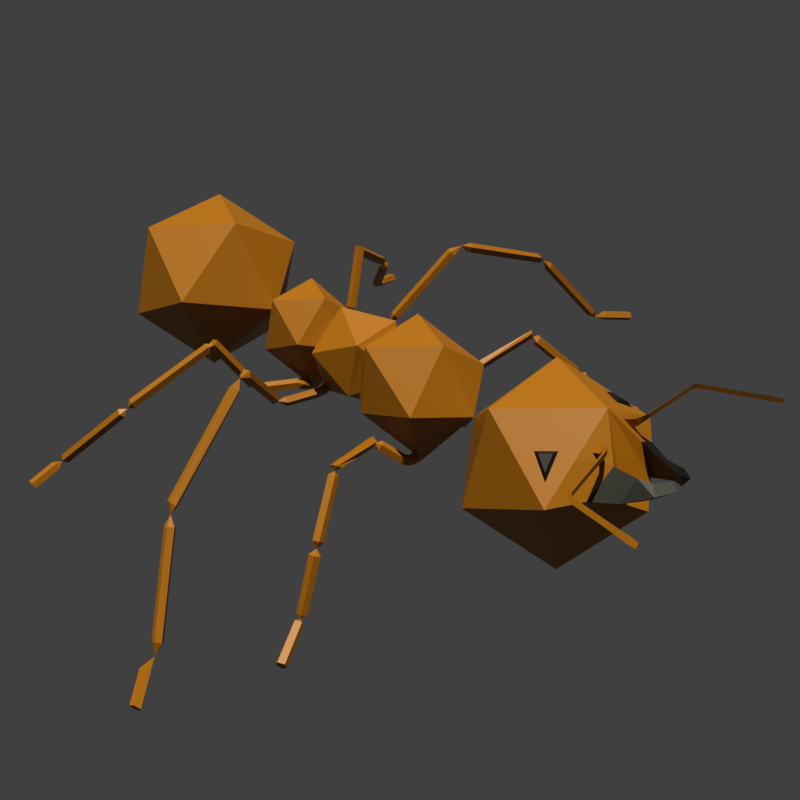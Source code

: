 # Source: antRend.blend  (saved by Blender 2.80.74; exported with 4.5.12 LTS)
import bpy
from mathutils import Matrix  # noqa: F401  (used for matrix-valued properties, if any)

bpy.ops.wm.read_factory_settings(use_empty=True)
scene = bpy.context.scene
scene.name = 'Scene'

# ---- materials (node trees are filled in below, after node groups)
mat_skin = bpy.data.materials.new('Skin')
mat_skin.use_transparent_shadow = False
mat_eye = bpy.data.materials.new('Eye')
mat_eye.use_transparent_shadow = False

# ---- material node trees
mat_skin.use_nodes = True; mat_skin.node_tree.nodes.clear()
_N = mat_skin.node_tree.nodes; _L = mat_skin.node_tree.links
n0 = _N.new('ShaderNodeOutputMaterial'); n0.name = 'Material Output'; n0.location = (300, 300)
n1 = _N.new('ShaderNodeBsdfPrincipled'); n1.name = 'Principled BSDF'; n1.location = (10, 300)
n1.distribution = 'GGX'
n1.subsurface_method = 'BURLEY'
n1.inputs[0].default_value = (0.3108, 0.1127, 0.0, 1.0)
n1.inputs[3].default_value = 1.45
n1.inputs[27].default_value = (0.0, 0.0, 0.0, 1.0)
n1.inputs[28].default_value = 1.0
_L.new(n1.outputs[0], n0.inputs[0])
n0.is_active_output = True
mat_eye.use_nodes = True; mat_eye.node_tree.nodes.clear()
_N = mat_eye.node_tree.nodes; _L = mat_eye.node_tree.links
n0 = _N.new('ShaderNodeOutputMaterial'); n0.name = 'Material Output'; n0.location = (300, 300)
n1 = _N.new('ShaderNodeBsdfPrincipled'); n1.name = 'Principled BSDF'; n1.location = (10, 300)
n1.distribution = 'GGX'
n1.subsurface_method = 'BURLEY'
n1.inputs[0].default_value = (0.0, 0.0, 0.0, 1.0)
n1.inputs[3].default_value = 1.45
n1.inputs[27].default_value = (0.0, 0.0, 0.0, 1.0)
n1.inputs[28].default_value = 1.0
_L.new(n1.outputs[0], n0.inputs[0])
n0.is_active_output = True

# ---- world
world_world = bpy.data.worlds.new('World'); scene.world = world_world
world_world.color = (0.05088, 0.05088, 0.05088)
world_world.use_sun_shadow = False
world_world.sun_shadow_jitter_overblur = 0.0

# ---- cameras
cam_camera = bpy.data.cameras.new('Camera')

# ---- lights
light_point_001 = bpy.data.lights.new('Point.001', 'SUN')
light_point_001.color = (1.0, 0.9513, 0.7428)
light_point_001.transmission_factor = 0.0
light_point_001.energy = 5.03
light_point_001.shadow_soft_size = 0.25

# ---- meshes
me_icosphere_001 = bpy.data.meshes.new('Icosphere.001')
me_icosphere_001.from_pydata([(-7.89, 1.894, 1.279), (-6.779, -0.5965, 4.8), (-6.549, -1.797, -0.5669), (-7.095, -1.162, 4.437), (-6.515, -1.046, 4.886), (-6.583, -2.68, 3.594), (-5.574, 1.342, 5.512), (-5.125, -2.103, 5.317), (-7.251, -1.311, 4.14), (-6.721, -0.3605, 4.749), (-6.276, -1.116, 4.893), (-7.89, -1.797, 3.56), (-5.974, -3.711, 3.717), (-5.375, -2.395, 4.895), (-5.314, -3.488, 3.127), (-5.124, -3.76, 4.403), (-5.137, -4.202, 3.57), (-5.397, -4.679, 4.228), (-4.953, -4.332, 4.366), (-4.976, -4.612, 3.86), (-4.823, -5.229, 4.478), (-4.598, -4.86, 4.584), (-4.539, -5.067, 4.196), (-5.6, -2.103, 4.972), (-6.135, -1.797, 4.836), (-5.302, -2.874, 4.553), (-5.34, -2.417, 5.351), (-5.466, -2.601, 5.095), (-5.633, -2.418, 5.117), (-5.536, -2.64, 5.49), (-5.612, -2.697, 5.232), (-5.678, -2.509, 5.257), (-5.707, -2.754, 5.569), (-5.776, -2.781, 5.318), (-5.791, -2.593, 5.346), (-8.347, -3.067, 5.541), (-8.373, -3.088, 5.337), (-8.388, -2.939, 5.356), (-8.435, -3.125, 5.551), (-8.446, -3.157, 5.346), (-8.535, -3.036, 5.366), (-8.507, -3.195, 5.56), (-8.506, -3.228, 5.355), (-8.632, -3.146, 5.375), (-8.543, -3.291, 5.575), (-8.532, -3.323, 5.37), (-8.678, -3.284, 5.39), (-8.846, -4.502, 5.743), (-8.835, -4.533, 5.544), (-8.977, -4.495, 5.563), (-8.968, -4.991, 5.812), (-8.957, -5.022, 5.613), (-9.098, -4.984, 5.632), (-9.17, -5.83, 5.954), (-9.157, -5.866, 5.72), (-9.324, -5.822, 5.742), (-9.273, -6.208, 5.979), (-9.262, -6.238, 5.789), (-9.397, -6.202, 5.808), (-4.379, 4.176, 2.42), (-4.379, 1.894, -1.272), (-0.8685, 1.894, 1.279), (-1.979, -0.5965, 4.8), (-2.21, -1.797, -0.5669), (-1.664, -1.162, 4.437), (-2.244, -1.046, 4.886), (-4.379, -4.079, 2.42), (-2.175, -2.68, 3.594), (-3.184, 1.342, 5.512), (-3.634, -2.103, 5.317), (-1.508, -1.311, 4.14), (-2.038, -0.3605, 4.749), (-2.482, -1.116, 4.893), (-0.8686, -1.797, 3.56), (-2.785, -3.711, 3.717), (-3.384, -2.395, 4.895), (-3.444, -3.488, 3.127), (-3.635, -3.76, 4.403), (-3.622, -4.202, 3.57), (-3.362, -4.679, 4.228), (-3.805, -4.332, 4.366), (-3.783, -4.612, 3.86), (-3.936, -5.229, 4.478), (-4.161, -4.86, 4.584), (-4.22, -5.067, 4.196), (-3.159, -2.103, 4.972), (-2.624, -1.797, 4.836), (-3.456, -2.874, 4.553), (-4.379, -0.6914, 5.9), (-3.418, -2.417, 5.351), (-3.293, -2.601, 5.095), (-3.126, -2.418, 5.117), (-3.222, -2.64, 5.49), (-3.147, -2.697, 5.232), (-3.08, -2.509, 5.257), (-3.052, -2.754, 5.569), (-2.983, -2.781, 5.318), (-2.968, -2.593, 5.346), (-0.4114, -3.067, 5.541), (-0.3856, -3.088, 5.337), (-0.3704, -2.939, 5.356), (-0.3239, -3.125, 5.551), (-0.3125, -3.157, 5.346), (-0.2239, -3.036, 5.366), (-0.2521, -3.195, 5.56), (-0.2526, -3.228, 5.355), (-0.127, -3.146, 5.375), (-0.2152, -3.291, 5.575), (-0.2262, -3.323, 5.37), (-0.08109, -3.284, 5.39), (0.08737, -4.502, 5.743), (0.07673, -4.533, 5.544), (0.218, -4.495, 5.563), (0.2091, -4.991, 5.812), (0.1985, -5.022, 5.613), (0.3397, -4.984, 5.632), (0.4111, -5.83, 5.954), (0.3986, -5.866, 5.72), (0.5651, -5.822, 5.742), (0.5139, -6.208, 5.979), (0.5038, -6.238, 5.789), (0.6385, -6.202, 5.808), (-2.067, 8.332, 1.788), (-2.752, 8.656, 4.659), (-2.009, 5.562, 3.094), (-3.373, 9.309, 3.804), (-2.956, 9.248, 1.924), (-2.9, 6.18, 0.2707), (-2.832, 5.982, 0.4982), (-2.809, 5.699, 0.3746), (-2.864, 5.723, 0.07082), (-2.92, 6.02, 0.006616), (-2.593, 6.17, 0.3325), (-2.611, 5.96, 0.5213), (-2.523, 5.721, 0.3953), (-2.451, 5.785, 0.1285), (-2.494, 6.062, 0.08971), (-2.375, 6.224, 0.3406), (-2.443, 6.066, 0.5663), (-2.292, 5.827, 0.5553), (-2.13, 5.836, 0.3229), (-2.181, 6.081, 0.1901), (-2.254, 6.282, 0.4559), (-2.302, 6.115, 0.6799), (-2.086, 5.933, 0.7022), (-1.904, 5.987, 0.4919), (-2.007, 6.203, 0.3396), (-1.68, 7.044, 1.142), (-1.734, 6.876, 1.366), (-1.519, 6.692, 1.389), (-1.337, 6.746, 1.179), (-1.435, 6.962, 1.028), (-1.4, 6.995, 1.359), (1.513, 5.541, 2.67), (3.853, 2.482, -1.626), (5.745, 1.927, -2.151), (5.671, 2.206, -2.508), (-1.136, 7.191, 1.566), (-1.31, 7.061, 1.748), (-1.328, 6.788, 1.673), (-1.165, 6.749, 1.444), (-1.046, 6.998, 1.378), (1.5, 5.849, 2.702), (1.594, 5.708, 2.93), (1.314, 5.485, 2.975), (1.361, 5.475, 2.727), (1.287, 5.713, 2.636), (3.492, 2.674, -1.652), (1.426, 5.277, 2.541), (1.653, 5.272, 2.71), (1.815, 5.496, 2.647), (1.687, 5.64, 2.439), (1.447, 5.505, 2.373), (2.69, 3.875, 0.795), (2.917, 3.87, 0.964), (3.079, 4.094, 0.9008), (2.951, 4.238, 0.6927), (2.711, 4.103, 0.6273), (3.015, 3.9, 0.6256), (3.739, 2.744, -1.585), (3.859, 2.525, -1.443), (3.656, 2.341, -1.388), (3.424, 2.437, -1.512), (2.951, 3.687, 0.5012), (3.189, 3.587, 0.6184), (3.399, 3.767, 0.5557), (3.291, 3.977, 0.3997), (3.014, 3.928, 0.3661), (5.777, 2.361, -2.295), (5.823, 2.188, -2.075), (4.135, 2.514, -1.473), (4.09, 2.687, -1.693), (3.984, 2.532, -1.905), (4.058, 2.252, -1.549), (3.964, 2.263, -1.816), (5.651, 1.937, -2.419), (-6.713, 8.297, 1.799), (-4.384, 8.593, -0.0486), (-6.007, 8.656, 4.659), (-4.379, 5.887, 5.188), (-6.762, 5.549, 3.075), (-4.379, 4.176, 2.42), (-5.385, 9.309, 3.804), (-5.854, 9.212, 1.921), (-4.38, 9.328, 0.6514), (-5.858, 6.175, 0.3055), (-5.937, 5.957, 0.5118), (-5.953, 5.686, 0.3638), (-5.884, 5.735, 0.06598), (-5.826, 6.037, 0.02996), (-6.168, 6.16, 0.3517), (-6.158, 5.934, 0.5226), (-6.239, 5.707, 0.3729), (-6.299, 5.793, 0.1094), (-6.255, 6.073, 0.09634), (-6.386, 6.213, 0.3542), (-6.328, 6.037, 0.5687), (-6.478, 5.799, 0.5304), (-6.629, 5.828, 0.2922), (-6.572, 6.084, 0.1833), (-6.513, 6.261, 0.4681), (-6.474, 6.075, 0.6793), (-6.691, 5.892, 0.6759), (-6.863, 5.965, 0.4627), (-6.753, 6.192, 0.3343), (-7.118, 6.962, 1.189), (-7.076, 6.775, 1.4), (-7.292, 6.591, 1.397), (-7.465, 6.663, 1.185), (-7.359, 6.892, 1.057), (-7.386, 6.896, 1.394), (-10.61, 6.011, 2.557), (-14.25, 4.461, -1.62), (-16.02, 3.475, -1.823), (-16.04, 3.69, -2.228), (-7.601, 7.119, 1.626), (-7.465, 6.931, 1.789), (-7.51, 6.673, 1.679), (-7.673, 6.703, 1.449), (-7.729, 6.979, 1.416), (-10.52, 6.3, 2.611), (-10.65, 6.164, 2.822), (-10.54, 5.902, 2.837), (-10.35, 5.877, 2.636), (-10.33, 6.123, 2.496), (-13.99, 4.784, -1.678), (-10.61, 5.753, 2.391), (-10.81, 5.778, 2.593), (-10.92, 6.04, 2.577), (-10.79, 6.176, 2.366), (-10.6, 5.999, 2.251), (-12.4, 4.918, 0.7417), (-12.6, 4.943, 0.9432), (-12.7, 5.205, 0.9279), (-12.57, 5.341, 0.7168), (-12.38, 5.164, 0.6017), (-12.68, 5.026, 0.5905), (-14.19, 4.744, -1.564), (-14.21, 4.463, -1.468), (-13.98, 4.35, -1.589), (-13.84, 4.559, -1.71), (-12.65, 4.924, 0.3551), (-12.79, 4.707, 0.4724), (-13.03, 4.808, 0.5905), (-13.04, 5.088, 0.5462), (-12.8, 5.16, 0.4008), (-16.15, 3.861, -2.036), (-16.15, 3.728, -1.785), (-14.52, 4.464, -1.441), (-14.52, 4.597, -1.692), (-14.41, 4.426, -1.884), (-14.4, 4.211, -1.479), (-14.33, 4.187, -1.753), (-15.96, 3.451, -2.097), (-2.621, 9.569, 1.804), (-3.159, 9.542, 4.099), (-2.541, 11.66, 3.046), (-3.307, 12.15, 2.662), (-3.639, 12.2, 0.8191), (-3.228, 11.4, 0.8562), (-3.252, 11.45, 0.5426), (-3.289, 11.74, 0.4672), (-3.246, 11.86, 0.7217), (-3.198, 11.69, 0.9225), (-2.972, 11.64, 1.075), (-2.988, 11.37, 1.008), (-2.935, 11.36, 0.7434), (-2.885, 11.61, 0.6462), (-2.908, 11.78, 0.8511), (-1.371, 11.9, 1.768), (-1.298, 11.65, 1.677), (-1.196, 11.67, 1.419), (-1.205, 11.94, 1.351), (-1.314, 12.08, 1.566), (-0.9041, 11.95, 1.78), (2.505, 10.56, 4.92), (7.504, 9.644, 2.616), (7.403, 9.842, 2.448), (7.282, 9.718, 2.23), (-0.8181, 11.77, 2.194), (-0.6913, 11.61, 2.005), (-0.4983, 11.77, 1.877), (-0.5058, 12.02, 1.987), (-0.7035, 12.03, 2.183), (1.834, 10.68, 4.836), (1.955, 10.53, 4.637), (2.152, 10.69, 4.516), (2.152, 10.93, 4.64), (1.956, 10.93, 4.838), (7.308, 9.443, 2.263), (3.002, 10.68, 4.679), (3.035, 10.48, 4.865), (2.865, 10.58, 4.46), (2.812, 10.31, 4.51), (2.917, 10.25, 4.761), (12.18, 6.518, -2.165), (12.27, 6.671, -1.949), (12.37, 6.913, -2.049), (12.34, 6.91, -2.326), (12.22, 6.666, -2.397), (7.445, 9.397, 2.501), (7.738, 9.489, 2.175), (8.204, 9.402, 1.918), (8.035, 9.543, 1.747), (7.826, 9.374, 1.674), (7.866, 9.128, 1.799), (8.099, 9.146, 1.95), (10.18, 7.743, -1.508), (10.12, 7.994, -1.611), (10.32, 8.172, -1.537), (10.51, 8.03, -1.388), (10.43, 7.766, -1.37), (10.6, 7.813, -1.908), (11.11, 7.497, -2.184), (11.23, 7.741, -2.113), (11.26, 7.744, -1.836), (11.16, 7.502, -1.736), (11.07, 7.349, -1.952), (-2.745, 11.63, 1.195), (-2.753, 11.78, 0.963), (-2.654, 11.63, 0.7611), (-2.585, 11.38, 0.868), (-2.641, 11.39, 1.136), (-4.363, 9.639, 0.1941), (-6.224, 9.522, 1.775), (-5.6, 9.542, 4.099), (-6.28, 11.6, 3.068), (-4.379, 11.62, 4.496), (-4.379, 12.11, 3.703), (-5.505, 12.12, 2.75), (-5.102, 12.17, 1.03), (-5.588, 11.34, 0.87), (-5.453, 11.46, 0.6032), (-5.354, 11.73, 0.5889), (-5.475, 11.82, 0.8553), (-5.61, 11.62, 0.9941), (-5.88, 11.57, 1.049), (-5.869, 11.33, 0.9264), (-5.829, 11.38, 0.6636), (-5.814, 11.66, 0.6241), (-5.846, 11.78, 0.8626), (-7.583, 11.99, 1.251), (-7.646, 11.78, 1.081), (-7.65, 11.87, 0.8201), (-7.588, 12.14, 0.8291), (-7.547, 12.21, 1.096), (-7.985, 12.13, 1.162), (-10.87, 10.82, 4.743), (-15.73, 9.643, 2.257), (-15.67, 9.887, 2.138), (-15.54, 9.834, 1.899), (-8.007, 11.96, 1.59), (-8.167, 11.8, 1.426), (-8.374, 11.96, 1.328), (-8.342, 12.22, 1.432), (-8.115, 12.22, 1.593), (-10.22, 10.97, 4.645), (-10.37, 10.82, 4.471), (-10.58, 10.98, 4.381), (-10.56, 11.23, 4.5), (-10.33, 11.22, 4.663), (-15.52, 9.557, 1.87), (-11.39, 10.91, 4.526), (-11.39, 10.66, 4.662), (-11.25, 10.88, 4.29), (-11.15, 10.61, 4.281), (-11.24, 10.48, 4.511), (-20.6, 6.172, -2.299), (-20.72, 6.347, -2.114), (-20.78, 6.585, -2.245), (-20.7, 6.558, -2.512), (-20.59, 6.303, -2.545), (-15.64, 9.439, 2.092), (-15.87, 9.508, 1.804), (-16.3, 9.231, 1.641), (-16.28, 9.469, 1.497), (-16.06, 9.452, 1.328), (-15.94, 9.204, 1.367), (-16.09, 9.067, 1.56), (-18.42, 7.468, -1.644), (-18.51, 7.729, -1.665), (-18.73, 7.756, -1.494), (-18.77, 7.511, -1.367), (-18.58, 7.333, -1.459), (-18.94, 7.403, -1.923), (-19.48, 7.086, -2.203), (-19.59, 7.341, -2.169), (-19.66, 7.368, -1.903), (-19.6, 7.13, -1.771), (-19.49, 6.956, -1.957), (-6.133, 11.59, 1.088), (-6.028, 11.78, 0.9168), (-6.067, 11.69, 0.6619), (-6.195, 11.45, 0.6754), (-6.236, 11.38, 0.9386), (-2.617, 14.69, 1.706), (-3.159, 14.68, 4.099), (-2.684, 12.62, 2.865), (-2.896, 12.83, 0.5846), (-3.099, 12.84, 0.7685), (-3.256, 12.61, 0.7372), (-3.149, 12.46, 0.5609), (-2.928, 12.59, 0.4426), (-2.786, 12.77, 0.6983), (-3.016, 12.8, 0.8535), (-3.112, 12.54, 0.9156), (-2.942, 12.36, 0.7987), (-2.741, 12.49, 0.6644), (-2.714, 12.72, 0.7698), (-2.927, 12.81, 0.9258), (-2.973, 12.62, 1.124), (-2.787, 12.42, 1.091), (-2.627, 12.48, 0.8718), (-2.578, 12.76, 0.8813), (-2.77, 12.91, 1.014), (-2.793, 12.81, 1.274), (-2.616, 12.6, 1.302), (-2.483, 12.57, 1.059), (-1.579, 13.64, 1.305), (-1.771, 13.8, 1.438), (-1.794, 13.7, 1.698), (-1.617, 13.49, 1.726), (-1.484, 13.45, 1.483), (-1.513, 13.88, 1.721), (0.1593, 14.51, 4.307), (-0.05628, 14.62, 4.416), (-0.05892, 14.89, 4.341), (0.06685, 14.94, 4.237), (-1.286, 14.23, 1.789), (-1.513, 14.17, 1.94), (-1.498, 13.91, 2.021), (-1.262, 13.8, 1.921), (-1.131, 14.0, 1.777), (0.1065, 14.7, 4.182), (0.1709, 14.8, 4.084), (0.2192, 14.78, 3.741), (0.3939, 14.79, 3.958), (0.3781, 15.04, 4.076), (0.1936, 15.19, 3.933), (0.09539, 15.03, 3.725), (3.239, 16.13, 1.283), (3.414, 16.14, 1.5), (3.398, 16.39, 1.618), (3.213, 16.54, 1.475), (3.115, 16.38, 1.267), (3.452, 16.38, 1.191), (3.419, 16.37, 0.8056), (3.658, 16.23, 0.8481), (3.802, 16.37, 1.043), (3.653, 16.59, 1.121), (3.416, 16.59, 0.9743), (5.181, 18.56, -2.042), (5.42, 18.42, -2.0), (5.564, 18.56, -1.805), (5.414, 18.78, -1.727), (5.177, 18.78, -1.874), (5.538, 18.7, -1.988), (5.756, 18.7, -2.295), (5.856, 18.52, -2.105), (5.905, 18.67, -1.871), (5.834, 18.93, -1.916), (5.742, 18.95, -2.179), (6.963, 18.95, -2.699), (7.063, 18.77, -2.509), (7.112, 18.92, -2.275), (7.041, 19.18, -2.32), (6.949, 19.2, -2.582), (-4.379, 15.96, 2.42), (-6.228, 14.69, 1.75), (-4.382, 14.67, 0.1351), (-5.6, 14.68, 4.099), (-4.379, 12.6, 4.496), (-6.152, 12.62, 2.961), (-5.841, 12.83, 0.4764), (-5.737, 12.85, 0.717), (-5.565, 12.63, 0.7382), (-5.574, 12.48, 0.551), (-5.134, 12.6, 0.03658), (-5.998, 12.75, 0.5306), (-5.844, 12.79, 0.7595), (-5.756, 12.54, 0.847), (-5.856, 12.35, 0.6722), (-6.005, 12.48, 0.4767), (-6.088, 12.7, 0.5697), (-5.953, 12.8, 0.7948), (-5.967, 12.6, 0.992), (-6.11, 12.39, 0.8888), (-6.185, 12.45, 0.6278), (-6.257, 12.72, 0.6246), (-6.139, 12.88, 0.8213), (-6.204, 12.77, 1.069), (-6.361, 12.55, 1.026), (-6.394, 12.51, 0.7513), (-7.41, 13.52, 0.6735), (-7.293, 13.67, 0.8702), (-7.357, 13.56, 1.118), (-7.514, 13.34, 1.075), (-7.547, 13.31, 0.8002), (-7.648, 13.73, 1.037), (-9.161, 14.48, 3.671), (-8.921, 14.59, 3.745), (-8.918, 14.85, 3.648), (-9.157, 14.9, 3.512), (-7.912, 14.08, 1.062), (-7.681, 14.04, 1.202), (-7.684, 13.79, 1.304), (-7.918, 13.66, 1.225), (-8.059, 13.84, 1.074), (-9.307, 14.66, 3.527), (-9.125, 14.73, 3.547), (-9.256, 14.67, 3.259), (-9.346, 14.75, 3.494), (-9.251, 15.01, 3.533), (-9.104, 15.08, 3.322), (-9.107, 14.87, 3.152), (-12.46, 16.19, 1.3), (-12.56, 16.28, 1.543), (-12.47, 16.53, 1.589), (-12.3, 16.61, 1.375), (-12.3, 16.39, 1.197), (-12.68, 16.48, 1.228), (-12.93, 16.38, 0.9525), (-13.1, 16.48, 1.152), (-12.98, 16.71, 1.261), (-12.74, 16.75, 1.129), (-12.71, 16.55, 0.9382), (-14.82, 18.66, -1.746), (-14.99, 18.76, -1.546), (-14.87, 18.98, -1.437), (-14.63, 19.03, -1.569), (-14.6, 18.83, -1.76), (-14.94, 18.98, -1.769), (-15.26, 18.73, -1.863), (-15.32, 18.87, -1.626), (-15.29, 19.14, -1.668), (-15.2, 19.17, -1.931), (-15.19, 18.92, -2.051), (-16.5, 18.85, -2.247), (-16.56, 18.98, -2.01), (-16.52, 19.26, -2.052), (-16.43, 19.29, -2.315), (-16.42, 19.04, -2.436), (-7.89, 21.91, 1.279), (-6.549, 21.91, 5.406), (-6.549, 18.22, -0.5669), (-7.89, 18.22, 3.56), (-4.379, 24.19, 2.42), (-4.379, 21.91, -1.272), (-0.8685, 21.91, 1.279), (-2.21, 21.91, 5.406), (-2.21, 18.22, -0.5669), (-0.8686, 18.22, 3.56), (-4.379, 18.22, 6.111), (-4.379, 15.94, 2.42), (-6.549, 1.894, 5.406), (-4.379, -1.797, 6.111), (-2.21, 1.894, 5.406)], [], [(59, 60, 0), (59, 0, 574), (0, 60, 2), (574, 0, 11), (0, 2, 11), (1, 3, 4), (11, 2, 66), (5, 14, 16, 12), (63, 66, 2), (88, 68, 6), (8, 9, 574, 11), (9, 10, 575, 574), (10, 8, 11, 24, 575), (3, 1, 9, 8), (1, 4, 10, 9), (4, 3, 8, 10), (23, 13, 27, 28), (14, 5, 11, 66), (12, 16, 19, 17), (25, 5, 12, 15), (14, 25, 15, 16), (17, 19, 22, 20), (15, 12, 17, 18), (16, 15, 18, 19), (21, 20, 22), (18, 17, 20, 21), (19, 18, 21, 22), (25, 24, 5), (5, 24, 11), (23, 7, 575, 24), (7, 13, 25, 575), (13, 23, 24, 25), (28, 27, 30, 31), (13, 7, 26, 27), (7, 23, 28, 26), (31, 30, 33, 34), (27, 26, 29, 30), (26, 28, 31, 29), (34, 33, 36, 37), (30, 29, 32, 33), (29, 31, 34, 32), (37, 36, 39, 40), (33, 32, 35, 36), (32, 34, 37, 35), (40, 39, 42, 43), (36, 35, 38, 39), (35, 37, 40, 38), (43, 42, 45, 46), (39, 38, 41, 42), (38, 40, 43, 41), (46, 45, 48, 49), (42, 41, 44, 45), (41, 43, 46, 44), (49, 48, 51, 52), (45, 44, 47, 48), (44, 46, 49, 47), (52, 51, 54, 55), (48, 47, 50, 51), (47, 49, 52, 50), (55, 54, 57, 58), (51, 50, 53, 54), (50, 52, 55, 53), (56, 58, 57), (54, 53, 56, 57), (53, 55, 58, 56), (59, 61, 60), (59, 576, 61), (61, 63, 60), (576, 73, 61), (61, 73, 63), (62, 65, 64), (73, 66, 63), (67, 74, 78, 76), (70, 73, 576, 71), (71, 576, 575, 72), (72, 575, 86, 73, 70), (64, 70, 71, 62), (62, 71, 72, 65), (65, 72, 70, 64), (85, 91, 90, 75), (76, 66, 73, 67), (74, 79, 81, 78), (87, 77, 74, 67), (76, 78, 77, 87), (79, 82, 84, 81), (77, 80, 79, 74), (78, 81, 80, 77), (83, 84, 82), (80, 83, 82, 79), (81, 84, 83, 80), (87, 67, 86), (67, 73, 86), (85, 86, 575, 69), (69, 575, 87, 75), (75, 87, 86, 85), (91, 94, 93, 90), (75, 90, 89, 69), (69, 89, 91, 85), (94, 97, 96, 93), (90, 93, 92, 89), (89, 92, 94, 91), (97, 100, 99, 96), (93, 96, 95, 92), (92, 95, 97, 94), (100, 103, 102, 99), (96, 99, 98, 95), (95, 98, 100, 97), (103, 106, 105, 102), (99, 102, 101, 98), (98, 101, 103, 100), (106, 109, 108, 105), (102, 105, 104, 101), (101, 104, 106, 103), (109, 112, 111, 108), (105, 108, 107, 104), (104, 107, 109, 106), (112, 115, 114, 111), (108, 111, 110, 107), (107, 110, 112, 109), (115, 118, 117, 114), (111, 114, 113, 110), (110, 113, 115, 112), (118, 121, 120, 117), (114, 117, 116, 113), (113, 116, 118, 115), (119, 120, 121), (117, 120, 119, 116), (116, 119, 121, 118), (122, 126, 125, 123), (204, 126, 122, 197), (122, 123, 124), (122, 124, 129, 128), (130, 129, 124, 201), (123, 199, 124), (198, 199, 123), (124, 199, 201), (275, 345, 202, 125), (347, 345, 275), (197, 122, 128, 127), (129, 130, 135, 134), (209, 131, 130, 201, 208), (135, 136, 141, 140), (127, 128, 133, 132), (130, 131, 136, 135), (128, 129, 134, 133), (131, 127, 132, 136), (139, 140, 145, 144), (133, 134, 139, 138), (136, 132, 137, 141), (134, 135, 140, 139), (132, 133, 138, 137), (145, 146, 151, 150), (137, 138, 143, 142), (140, 141, 146, 145), (138, 139, 144, 143), (141, 137, 142, 146), (151, 147, 152), (143, 144, 149, 148), (146, 142, 147, 151), (144, 145, 150, 149), (142, 143, 148, 147), (152, 158, 157), (149, 150, 152), (147, 148, 152), (150, 151, 152), (148, 149, 152), (152, 161, 160), (152, 159, 158), (152, 157, 161), (152, 160, 159), (160, 165, 164, 159), (164, 165, 153), (158, 163, 162, 157), (161, 166, 165, 160), (159, 164, 163, 158), (157, 162, 166, 161), (153, 171, 172), (162, 163, 153), (165, 166, 153), (163, 164, 153), (166, 162, 153), (169, 168, 173, 174), (153, 169, 170), (153, 168, 169), (153, 172, 168), (153, 170, 171), (173, 177, 178), (172, 171, 176, 177), (168, 172, 177, 173), (170, 169, 174, 175), (171, 170, 175, 176), (178, 185, 186), (175, 174, 178), (176, 175, 178), (174, 173, 178), (177, 176, 178), (187, 186, 179, 167), (178, 183, 184), (178, 186, 187), (178, 187, 183), (178, 184, 185), (180, 181, 154), (183, 187, 167, 182), (185, 184, 181, 180), (186, 185, 180, 179), (184, 183, 182, 181), (154, 190, 191), (179, 180, 154), (167, 179, 154), (181, 182, 154), (182, 167, 154), (192, 191, 188, 156), (154, 191, 192), (154, 194, 193), (154, 192, 194), (154, 193, 190), (188, 189, 155, 195, 156), (194, 192, 156, 195), (190, 193, 155, 189), (191, 190, 189, 188), (193, 194, 195, 155), (196, 198, 202, 203), (204, 197, 196, 203), (196, 200, 198), (196, 206, 207, 200), (208, 201, 200, 207), (198, 200, 199), (200, 201, 199), (197, 205, 206, 196), (207, 212, 213, 208), (213, 218, 219, 214), (205, 210, 211, 206), (208, 213, 214, 209), (206, 211, 212, 207), (209, 214, 210, 205), (217, 222, 223, 218), (211, 216, 217, 212), (214, 219, 215, 210), (212, 217, 218, 213), (210, 215, 216, 211), (223, 228, 229, 224), (215, 220, 221, 216), (218, 223, 224, 219), (216, 221, 222, 217), (219, 224, 220, 215), (229, 230, 225), (221, 226, 227, 222), (224, 229, 225, 220), (222, 227, 228, 223), (220, 225, 226, 221), (230, 235, 236), (227, 230, 228), (225, 230, 226), (228, 230, 229), (226, 230, 227), (230, 238, 239), (230, 236, 237), (230, 239, 235), (230, 237, 238), (238, 237, 242, 243), (242, 231, 243), (236, 235, 240, 241), (239, 238, 243, 244), (237, 236, 241, 242), (235, 239, 244, 240), (231, 250, 249), (240, 231, 241), (243, 231, 244), (241, 231, 242), (244, 231, 240), (247, 252, 251, 246), (231, 248, 247), (231, 247, 246), (231, 246, 250), (231, 249, 248), (251, 256, 255), (250, 255, 254, 249), (246, 251, 255, 250), (248, 253, 252, 247), (249, 254, 253, 248), (256, 264, 263), (253, 256, 252), (254, 256, 253), (252, 256, 251), (255, 256, 254), (265, 245, 257, 264), (256, 262, 261), (256, 265, 264), (256, 261, 265), (256, 263, 262), (258, 232, 259), (261, 260, 245, 265), (263, 258, 259, 262), (264, 257, 258, 263), (262, 259, 260, 261), (232, 269, 268), (257, 232, 258), (245, 232, 257), (259, 232, 260), (260, 232, 245), (270, 234, 266, 269), (232, 270, 269), (232, 271, 272), (232, 272, 270), (232, 268, 271), (266, 234, 273, 233, 267), (272, 273, 234, 270), (268, 267, 233, 271), (269, 266, 267, 268), (271, 233, 273, 272), (204, 343, 274, 126), (126, 274, 275, 125), (278, 350, 497, 422), (275, 274, 276), (275, 276, 347), (276, 283, 282, 278, 277), (274, 343, 280, 279), (347, 276, 277, 348), (490, 491, 416), (282, 283, 284, 288), (274, 279, 283, 276), (339, 338, 289, 293), (280, 281, 287, 286), (283, 279, 285, 284), (281, 282, 288, 287), (279, 280, 286, 285), (292, 293, 294), (341, 340, 292, 291), (338, 342, 290, 289), (340, 339, 293, 292), (342, 341, 291, 290), (294, 299, 303), (290, 291, 294), (293, 289, 294), (291, 292, 294), (289, 290, 294), (294, 302, 301), (294, 300, 299), (294, 303, 302), (294, 301, 300), (306, 307, 295), (295, 314, 311), (304, 305, 295), (307, 308, 295), (305, 306, 295), (308, 304, 295), (333, 334, 318, 319), (295, 311, 310), (295, 312, 313), (295, 313, 314), (295, 310, 312), (313, 309, 320, 314), (320, 296, 311, 314), (336, 337, 315, 316), (312, 298, 309, 313), (311, 296, 297, 310), (309, 298, 321), (310, 297, 298, 312), (337, 333, 319, 315), (334, 335, 317, 318), (335, 336, 316, 317), (321, 324, 325), (296, 320, 321), (298, 297, 321), (320, 309, 321), (297, 296, 321), (321, 325, 326), (321, 323, 324), (321, 326, 322), (321, 322, 323), (325, 327, 331, 326), (329, 328, 324, 323), (331, 327, 332), (323, 322, 330, 329), (331, 330, 322, 326), (328, 327, 325, 324), (332, 336, 335), (328, 329, 332), (329, 330, 332), (327, 328, 332), (330, 331, 332), (302, 307, 306, 301), (332, 334, 333), (332, 337, 336), (332, 333, 337), (332, 335, 334), (299, 304, 308, 303), (300, 305, 304, 299), (303, 308, 307, 302), (301, 306, 305, 300), (319, 318, 317, 316, 315), (285, 286, 341, 342), (287, 288, 339, 340), (284, 285, 342, 338), (286, 287, 340, 341), (288, 284, 338, 339), (203, 344, 343, 204), (202, 345, 344, 203), (345, 346, 344), (345, 347, 346), (346, 349, 350, 354, 355), (344, 351, 352, 343), (347, 348, 349, 346), (354, 360, 356, 355), (344, 346, 355, 351), (411, 365, 361, 410), (352, 358, 359, 353), (355, 356, 357, 351), (353, 359, 360, 354), (351, 357, 358, 352), (364, 366, 365), (413, 363, 364, 412), (410, 361, 362, 414), (412, 364, 365, 411), (414, 362, 363, 413), (366, 375, 371), (362, 366, 363), (365, 366, 361), (363, 366, 364), (361, 366, 362), (366, 373, 374), (366, 371, 372), (366, 374, 375), (366, 372, 373), (378, 367, 379), (367, 383, 386), (376, 367, 377), (379, 367, 380), (377, 367, 378), (380, 367, 376), (405, 391, 390, 406), (367, 382, 383), (367, 385, 384), (367, 386, 385), (367, 384, 382), (385, 386, 392, 381), (392, 386, 383, 368), (408, 388, 387, 409), (384, 385, 381, 370), (383, 382, 369, 368), (381, 393, 370), (382, 384, 370, 369), (409, 387, 391, 405), (406, 390, 389, 407), (407, 389, 388, 408), (393, 397, 396), (368, 393, 392), (370, 393, 369), (392, 393, 381), (369, 393, 368), (393, 398, 397), (393, 396, 395), (393, 394, 398), (393, 395, 394), (397, 398, 403, 399), (401, 395, 396, 400), (403, 404, 399), (395, 401, 402, 394), (403, 398, 394, 402), (400, 396, 397, 399), (404, 407, 408), (400, 404, 401), (401, 404, 402), (399, 404, 400), (402, 404, 403), (374, 373, 378, 379), (404, 405, 406), (404, 408, 409), (404, 409, 405), (404, 406, 407), (371, 375, 380, 376), (372, 371, 376, 377), (375, 374, 379, 380), (373, 372, 377, 378), (391, 387, 388, 389, 390), (357, 414, 413, 358), (359, 412, 411, 360), (356, 410, 414, 357), (358, 413, 412, 359), (360, 411, 410, 356), (487, 415, 489), (415, 487, 416), (415, 416, 417), (415, 417, 420, 419), (570, 564, 567), (416, 491, 417), (198, 123, 125, 202), (489, 415, 419, 418), (421, 422, 427, 426), (354, 350, 278, 282, 281, 353), (425, 426, 431, 430), (419, 420, 425, 424), (422, 418, 423, 427), (420, 421, 426, 425), (418, 419, 424, 423), (431, 432, 437, 436), (423, 424, 429, 428), (426, 427, 432, 431), (424, 425, 430, 429), (427, 423, 428, 432), (435, 436, 441, 440), (429, 430, 435, 434), (432, 428, 433, 437), (430, 431, 436, 435), (428, 429, 434, 433), (441, 442, 443), (433, 434, 439, 438), (436, 437, 442, 441), (434, 435, 440, 439), (437, 433, 438, 442), (443, 451, 450), (439, 440, 443), (442, 438, 443), (440, 441, 443), (438, 439, 443), (451, 452, 453, 444), (443, 449, 448), (443, 452, 451), (443, 450, 449), (443, 448, 452), (446, 445, 454), (449, 450, 445, 446), (452, 448, 447, 453), (450, 451, 444, 445), (448, 449, 446, 447), (454, 458, 459), (453, 447, 454), (444, 453, 454), (447, 446, 454), (445, 444, 454), (458, 457, 462, 463), (454, 455, 456), (454, 457, 458), (454, 459, 455), (454, 456, 457), (460, 464, 465), (456, 455, 460, 461), (459, 458, 463, 464), (455, 459, 464, 460), (457, 456, 461, 462), (465, 468, 469), (462, 461, 465), (463, 462, 465), (461, 460, 465), (464, 463, 465), (466, 470, 475, 471), (465, 466, 467), (465, 469, 470), (465, 470, 466), (465, 467, 468), (475, 474, 476), (468, 467, 472, 473), (469, 468, 473, 474), (467, 466, 471, 472), (470, 469, 474, 475), (476, 478, 479), (471, 475, 476), (473, 472, 476), (474, 473, 476), (472, 471, 476), (478, 477, 482, 483), (476, 479, 480), (476, 477, 478), (476, 480, 481), (476, 481, 477), (485, 484, 483, 482, 486), (481, 480, 485, 486), (477, 481, 486, 482), (479, 478, 483, 484), (480, 479, 484, 485), (487, 489, 488), (488, 490, 487), (488, 492, 490), (488, 494, 495, 492), (490, 492, 491), (489, 493, 494, 488), (496, 501, 502, 497), (500, 505, 506, 501), (494, 499, 500, 495), (497, 502, 498, 493), (495, 500, 501, 496), (493, 498, 499, 494), (506, 511, 512, 507), (498, 503, 504, 499), (501, 506, 507, 502), (499, 504, 505, 500), (502, 507, 503, 498), (510, 515, 516, 511), (504, 509, 510, 505), (507, 512, 508, 503), (505, 510, 511, 506), (503, 508, 509, 504), (516, 518, 517), (508, 513, 514, 509), (511, 516, 517, 512), (509, 514, 515, 510), (512, 517, 513, 508), (518, 525, 526), (514, 518, 515), (517, 518, 513), (515, 518, 516), (513, 518, 514), (526, 519, 528, 527), (518, 523, 524), (518, 526, 527), (518, 524, 525), (518, 527, 523), (521, 529, 520), (524, 521, 520, 525), (527, 528, 522, 523), (525, 520, 519, 526), (523, 522, 521, 524), (529, 534, 533), (528, 529, 522), (519, 529, 528), (522, 529, 521), (520, 529, 519), (533, 538, 537, 532), (529, 531, 530), (529, 533, 532), (529, 530, 534), (529, 532, 531), (535, 540, 539), (531, 536, 535, 530), (534, 539, 538, 533), (530, 535, 539, 534), (532, 537, 536, 531), (540, 544, 543), (537, 540, 536), (538, 540, 537), (536, 540, 535), (539, 540, 538), (541, 546, 550, 545), (540, 542, 541), (540, 545, 544), (540, 541, 545), (540, 543, 542), (550, 551, 549), (543, 548, 547, 542), (544, 549, 548, 543), (542, 547, 546, 541), (545, 550, 549, 544), (551, 554, 553), (546, 551, 550), (548, 551, 547), (549, 551, 548), (547, 551, 546), (553, 558, 557, 552), (551, 555, 554), (551, 553, 552), (551, 556, 555), (551, 552, 556), (560, 561, 557, 558, 559), (556, 561, 560, 555), (552, 557, 561, 556), (554, 559, 558, 553), (555, 560, 559, 554), (566, 567, 562), (566, 562, 563), (562, 567, 564), (563, 562, 565), (562, 564, 565), (563, 565, 572), (565, 564, 573), (572, 565, 573), (570, 573, 564), (572, 569, 563), (574, 576, 59), (566, 568, 567), (566, 569, 568), (568, 570, 567), (569, 571, 568), (568, 571, 570), (569, 572, 571), (571, 573, 570), (572, 573, 571), (492, 349, 348, 491), (417, 491, 348, 277), (350, 349, 492, 495), (496, 350, 495), (421, 420, 278), (278, 420, 417, 277), (497, 350, 496), (421, 278, 422), (422, 497, 493, 489, 418), (353, 281, 280, 343, 352), (131, 209, 205, 197, 127), (63, 2, 60), (563, 569, 566), (87, 575, 25, 14, 66, 76), (490, 416, 487), (88, 6, 574, 575), (68, 88, 575, 576), (6, 68, 576, 574)])
me_icosphere_001.polygons.foreach_set('material_index', [0, 0, 0, 0, 0, 1, 0, 1, 0, 0, 0, 0, 0, 1, 1, 1, 0, 0, 1, 1, 1, 1, 1, 1, 1, 1, 1, 0, 0, 0, 0, 0, 0, 0, 0, 0, 0, 0, 0, 0, 0, 0, 0, 0, 0, 0, 0, 0, 0, 0, 0, 0, 0, 0, 0, 0, 0, 0, 0, 0, 0, 0, 0, 0, 0, 0, 0, 0, 0, 0, 1, 0, 1, 0, 0, 0, 1, 1, 1, 0, 0, 1, 1, 1, 1, 1, 1, 1, 1, 1, 0, 0, 0, 0, 0, 0, 0, 0, 0, 0, 0, 0, 0, 0, 0, 0, 0, 0, 0, 0, 0, 0, 0, 0, 0, 0, 0, 0, 0, 0, 0, 0, 0, 0, 0, 0, 0, 0, 0, 0, 0, 0, 0, 0, 0, 0, 0, 0, 0, 0, 0, 0, 0, 0, 0, 0, 0, 0, 0, 0, 0, 0, 0, 0, 0, 0, 0, 0, 0, 0, 0, 0, 0, 0, 0, 0, 0, 0, 0, 0, 0, 0, 0, 0, 0, 0, 0, 0, 0, 0, 0, 0, 0, 0, 0, 0, 0, 0, 0, 0, 0, 0, 0, 0, 0, 0, 0, 0, 0, 0, 0, 0, 0, 0, 0, 0, 0, 0, 0, 0, 0, 0, 0, 0, 0, 0, 0, 0, 0, 0, 0, 0, 0, 0, 0, 0, 0, 0, 0, 0, 0, 0, 0, 0, 0, 0, 0, 0, 0, 0, 0, 0, 0, 0, 0, 0, 0, 0, 0, 0, 0, 0, 0, 0, 0, 0, 0, 0, 0, 0, 0, 0, 0, 0, 0, 0, 0, 0, 0, 0, 0, 0, 0, 0, 0, 0, 0, 0, 0, 0, 0, 0, 0, 0, 0, 0, 0, 0, 0, 0, 0, 0, 0, 0, 0, 0, 0, 0, 0, 0, 0, 0, 0, 0, 0, 0, 0, 0, 0, 0, 0, 0, 0, 0, 0, 0, 0, 0, 0, 0, 0, 0, 0, 0, 0, 0, 0, 0, 0, 0, 0, 0, 0, 0, 0, 0, 0, 0, 0, 0, 0, 0, 0, 0, 0, 0, 0, 0, 0, 0, 0, 0, 0, 0, 0, 0, 0, 0, 0, 0, 0, 0, 0, 0, 0, 0, 0, 0, 0, 0, 0, 0, 0, 0, 0, 0, 0, 0, 0, 0, 0, 0, 0, 0, 0, 0, 0, 0, 0, 0, 0, 0, 0, 0, 0, 0, 0, 0, 0, 0, 0, 0, 0, 0, 0, 0, 0, 0, 0, 0, 0, 0, 0, 0, 0, 0, 0, 0, 0, 0, 0, 0, 0, 0, 0, 0, 0, 0, 0, 0, 0, 0, 0, 0, 0, 0, 0, 0, 0, 0, 0, 0, 0, 0, 0, 0, 0, 0, 0, 0, 0, 0, 0, 0, 0, 0, 0, 0, 0, 0, 0, 0, 0, 0, 0, 0, 0, 0, 0, 0, 0, 0, 0, 0, 0, 0, 0, 0, 0, 0, 0, 0, 0, 0, 0, 0, 0, 0, 0, 0, 0, 0, 0, 0, 0, 0, 0, 0, 0, 0, 0, 0, 0, 0, 0, 0, 0, 0, 0, 0, 0, 0, 0, 0, 0, 0, 0, 0, 0, 0, 0, 0, 0, 0, 0, 0, 0, 0, 0, 0, 0, 0, 0, 0, 0, 0, 0, 0, 0, 0, 0, 0, 0, 0, 0, 0, 0, 0, 0, 0, 0, 0, 0, 0, 0, 0, 0, 0, 0, 0, 0, 0, 0, 0, 0, 0, 0, 0, 0, 0, 0, 0, 0, 0, 0, 0, 0, 0, 0, 0, 0, 0, 0, 0, 0, 0, 0, 0, 0, 0, 0, 0, 0, 0, 0, 0, 0, 0, 0, 0, 0, 0, 0, 0, 0, 0, 0, 0, 0, 0, 0, 0, 0, 0, 0, 0, 0, 0, 0, 0, 0, 0, 0, 0, 0, 0, 0, 0, 0, 0, 0, 0, 0, 0, 0, 0, 0, 0, 0, 0, 0, 0, 0, 0, 0, 0, 0, 0, 0, 0, 0, 0, 0, 0, 0, 0, 0, 0, 0, 0, 0, 0, 0, 0, 0, 0, 0, 0, 0, 0, 0, 0, 0, 0, 0, 0, 0, 0, 0, 0, 0, 0, 0, 0, 0, 0, 0, 0, 0, 0, 0, 0, 0, 0])
_uv = me_icosphere_001.uv_layers.new(name='UVMap')
_uv.uv.foreach_set('vector', [0.09091, 0.0, 0.0, 0.1575, 0.1818, 0.1575, 0.2727, 0.0, 0.1818, 0.1575, 0.3636, 0.1575, 0.1818, 0.1575, 0.0, 0.1575, 0.09091, 0.3149, 0.3636, 0.1575, 0.1818, 0.1575, 0.2727, 0.3149, 0.1818, 0.1575, 0.09091, 0.3149, 0.2727, 0.3149, 0.365, 0.2403, 0.3465, 0.2723, 0.3834, 0.2723, 0.2727, 0.3149, 0.09091, 0.3149, 0.1818, 0.4724, 0.3326, 0.3495, 0.3636, 0.4032, 0.3636, 0.4032, 0.3326, 0.3495, 0.09091, 0.3149, 0.1818, 0.4724, 0.09091, 0.3149, 0.4273, 0.2678, 0.3773, 0.181, 0.3773, 0.181, 0.3326, 0.2803, 0.3636, 0.2266, 0.3636, 0.1575, 0.2727, 0.3149, 0.3636, 0.2266, 0.3946, 0.2803, 0.4545, 0.3149, 0.3636, 0.1575, 0.3946, 0.2803, 0.3326, 0.2803, 0.2727, 0.3149, 0.3636, 0.3149, 0.4545, 0.3149, 0.3465, 0.2723, 0.365, 0.2403, 0.3636, 0.2266, 0.3326, 0.2803, 0.365, 0.2403, 0.3834, 0.2723, 0.3946, 0.2803, 0.3636, 0.2266, 0.3834, 0.2723, 0.3465, 0.2723, 0.3326, 0.2803, 0.3946, 0.2803, 0.3921, 0.326, 0.3973, 0.3317, 0.3973, 0.3317, 0.3921, 0.326, 0.3636, 0.4032, 0.3326, 0.3495, 0.2727, 0.3149, 0.3636, 0.4724, 0.3326, 0.3495, 0.3636, 0.4032, 0.3636, 0.4032, 0.3326, 0.3495, 0.3946, 0.3495, 0.3326, 0.3495, 0.3326, 0.3495, 0.3946, 0.3495, 0.3636, 0.4032, 0.3946, 0.3495, 0.3946, 0.3495, 0.3636, 0.4032, 0.3326, 0.3495, 0.3636, 0.4032, 0.3636, 0.4032, 0.3326, 0.3495, 0.3946, 0.3495, 0.3326, 0.3495, 0.3326, 0.3495, 0.3946, 0.3495, 0.3636, 0.4032, 0.3946, 0.3495, 0.3946, 0.3495, 0.3636, 0.4032, 0.3946, 0.3495, 0.3326, 0.3495, 0.3636, 0.4032, 0.3946, 0.3495, 0.3326, 0.3495, 0.3326, 0.3495, 0.3946, 0.3495, 0.3636, 0.4032, 0.3946, 0.3495, 0.3946, 0.3495, 0.3636, 0.4032, 0.3946, 0.3495, 0.3636, 0.3149, 0.3326, 0.3495, 0.3326, 0.3495, 0.3636, 0.3149, 0.2727, 0.3149, 0.3921, 0.326, 0.4073, 0.326, 0.4545, 0.3149, 0.3636, 0.3149, 0.4073, 0.326, 0.3973, 0.3317, 0.3946, 0.3495, 0.4545, 0.3149, 0.3973, 0.3317, 0.3921, 0.326, 0.3636, 0.3149, 0.3946, 0.3495, 0.3921, 0.326, 0.3973, 0.3317, 0.3973, 0.3317, 0.3921, 0.326, 0.3973, 0.3317, 0.4073, 0.326, 0.4073, 0.326, 0.3973, 0.3317, 0.4073, 0.326, 0.3921, 0.326, 0.3921, 0.326, 0.4073, 0.326, 0.3921, 0.326, 0.3973, 0.3317, 0.3973, 0.3317, 0.3921, 0.326, 0.3973, 0.3317, 0.4073, 0.326, 0.4073, 0.326, 0.3973, 0.3317, 0.4073, 0.326, 0.3921, 0.326, 0.3921, 0.326, 0.4073, 0.326, 0.3921, 0.326, 0.3973, 0.3317, 0.3973, 0.3317, 0.3921, 0.326, 0.3973, 0.3317, 0.4073, 0.326, 0.4073, 0.326, 0.3973, 0.3317, 0.4073, 0.326, 0.3921, 0.326, 0.3921, 0.326, 0.4073, 0.326, 0.3921, 0.326, 0.3973, 0.3317, 0.3973, 0.3317, 0.3921, 0.326, 0.3973, 0.3317, 0.4073, 0.326, 0.4073, 0.326, 0.3973, 0.3317, 0.4073, 0.326, 0.3921, 0.326, 0.3921, 0.326, 0.4073, 0.326, 0.3921, 0.326, 0.3973, 0.3317, 0.3973, 0.3317, 0.3921, 0.326, 0.3973, 0.3317, 0.4073, 0.326, 0.4073, 0.326, 0.3973, 0.3317, 0.4073, 0.326, 0.3921, 0.326, 0.3921, 0.326, 0.4073, 0.326, 0.3921, 0.326, 0.3973, 0.3317, 0.3973, 0.3317, 0.3921, 0.326, 0.3973, 0.3317, 0.4073, 0.326, 0.4073, 0.326, 0.3973, 0.3317, 0.4073, 0.326, 0.3921, 0.326, 0.3921, 0.326, 0.4073, 0.326, 0.3921, 0.326, 0.3973, 0.3317, 0.3973, 0.3317, 0.3921, 0.326, 0.3973, 0.3317, 0.4073, 0.326, 0.4073, 0.326, 0.3973, 0.3317, 0.4073, 0.326, 0.3921, 0.326, 0.3921, 0.326, 0.4073, 0.326, 0.3921, 0.326, 0.3973, 0.3317, 0.3973, 0.3317, 0.3921, 0.326, 0.3973, 0.3317, 0.4073, 0.326, 0.4073, 0.326, 0.3973, 0.3317, 0.4073, 0.326, 0.3921, 0.326, 0.3921, 0.326, 0.4073, 0.326, 0.3921, 0.326, 0.3973, 0.3317, 0.3973, 0.3317, 0.3921, 0.326, 0.3973, 0.3317, 0.4073, 0.326, 0.4073, 0.326, 0.3973, 0.3317, 0.4073, 0.326, 0.3921, 0.326, 0.3921, 0.326, 0.4073, 0.326, 0.3921, 0.326, 0.3973, 0.3317, 0.3973, 0.3317, 0.3921, 0.326, 0.3973, 0.3317, 0.4073, 0.326, 0.4073, 0.326, 0.3973, 0.3317, 0.4073, 0.326, 0.3921, 0.326, 0.3921, 0.326, 0.4073, 0.326, 0.4073, 0.326, 0.3921, 0.326, 0.3973, 0.3317, 0.3973, 0.3317, 0.4073, 0.326, 0.4073, 0.326, 0.3973, 0.3317, 0.4073, 0.326, 0.3921, 0.326, 0.3921, 0.326, 0.4073, 0.326, 0.09091, 0.0, 0.1818, 0.1575, 0.0, 0.1575, 0.2727, 0.0, 0.3636, 0.1575, 0.1818, 0.1575, 0.1818, 0.1575, 0.09091, 0.3149, 0.0, 0.1575, 0.3636, 0.1575, 0.2727, 0.3149, 0.1818, 0.1575, 0.1818, 0.1575, 0.2727, 0.3149, 0.09091, 0.3149, 0.365, 0.2403, 0.3834, 0.2723, 0.3465, 0.2723, 0.2727, 0.3149, 0.1818, 0.4724, 0.09091, 0.3149, 0.3326, 0.3495, 0.3326, 0.3495, 0.3636, 0.4032, 0.3636, 0.4032, 0.3326, 0.2803, 0.2727, 0.3149, 0.3636, 0.1575, 0.3636, 0.2266, 0.3636, 0.2266, 0.3636, 0.1575, 0.4545, 0.3149, 0.3946, 0.2803, 0.3946, 0.2803, 0.4545, 0.3149, 0.3636, 0.3149, 0.2727, 0.3149, 0.3326, 0.2803, 0.3465, 0.2723, 0.3326, 0.2803, 0.3636, 0.2266, 0.365, 0.2403, 0.365, 0.2403, 0.3636, 0.2266, 0.3946, 0.2803, 0.3834, 0.2723, 0.3834, 0.2723, 0.3946, 0.2803, 0.3326, 0.2803, 0.3465, 0.2723, 0.3921, 0.326, 0.3921, 0.326, 0.3973, 0.3317, 0.3973, 0.3317, 0.3636, 0.4032, 0.3636, 0.4724, 0.2727, 0.3149, 0.3326, 0.3495, 0.3326, 0.3495, 0.3326, 0.3495, 0.3636, 0.4032, 0.3636, 0.4032, 0.3946, 0.3495, 0.3946, 0.3495, 0.3326, 0.3495, 0.3326, 0.3495, 0.3636, 0.4032, 0.3636, 0.4032, 0.3946, 0.3495, 0.3946, 0.3495, 0.3326, 0.3495, 0.3326, 0.3495, 0.3636, 0.4032, 0.3636, 0.4032, 0.3946, 0.3495, 0.3946, 0.3495, 0.3326, 0.3495, 0.3326, 0.3495, 0.3636, 0.4032, 0.3636, 0.4032, 0.3946, 0.3495, 0.3946, 0.3495, 0.3946, 0.3495, 0.3636, 0.4032, 0.3326, 0.3495, 0.3946, 0.3495, 0.3946, 0.3495, 0.3326, 0.3495, 0.3326, 0.3495, 0.3636, 0.4032, 0.3636, 0.4032, 0.3946, 0.3495, 0.3946, 0.3495, 0.3946, 0.3495, 0.3326, 0.3495, 0.3636, 0.3149, 0.3326, 0.3495, 0.2727, 0.3149, 0.3636, 0.3149, 0.3921, 0.326, 0.3636, 0.3149, 0.4545, 0.3149, 0.4073, 0.326, 0.4073, 0.326, 0.4545, 0.3149, 0.3946, 0.3495, 0.3973, 0.3317, 0.3973, 0.3317, 0.3946, 0.3495, 0.3636, 0.3149, 0.3921, 0.326, 0.3921, 0.326, 0.3921, 0.326, 0.3973, 0.3317, 0.3973, 0.3317, 0.3973, 0.3317, 0.3973, 0.3317, 0.4073, 0.326, 0.4073, 0.326, 0.4073, 0.326, 0.4073, 0.326, 0.3921, 0.326, 0.3921, 0.326, 0.3921, 0.326, 0.3921, 0.326, 0.3973, 0.3317, 0.3973, 0.3317, 0.3973, 0.3317, 0.3973, 0.3317, 0.4073, 0.326, 0.4073, 0.326, 0.4073, 0.326, 0.4073, 0.326, 0.3921, 0.326, 0.3921, 0.326, 0.3921, 0.326, 0.3921, 0.326, 0.3973, 0.3317, 0.3973, 0.3317, 0.3973, 0.3317, 0.3973, 0.3317, 0.4073, 0.326, 0.4073, 0.326, 0.4073, 0.326, 0.4073, 0.326, 0.3921, 0.326, 0.3921, 0.326, 0.3921, 0.326, 0.3921, 0.326, 0.3973, 0.3317, 0.3973, 0.3317, 0.3973, 0.3317, 0.3973, 0.3317, 0.4073, 0.326, 0.4073, 0.326, 0.4073, 0.326, 0.4073, 0.326, 0.3921, 0.326, 0.3921, 0.326, 0.3921, 0.326, 0.3921, 0.326, 0.3973, 0.3317, 0.3973, 0.3317, 0.3973, 0.3317, 0.3973, 0.3317, 0.4073, 0.326, 0.4073, 0.326, 0.4073, 0.326, 0.4073, 0.326, 0.3921, 0.326, 0.3921, 0.326, 0.3921, 0.326, 0.3921, 0.326, 0.3973, 0.3317, 0.3973, 0.3317, 0.3973, 0.3317, 0.3973, 0.3317, 0.4073, 0.326, 0.4073, 0.326, 0.4073, 0.326, 0.4073, 0.326, 0.3921, 0.326, 0.3921, 0.326, 0.3921, 0.326, 0.3921, 0.326, 0.3973, 0.3317, 0.3973, 0.3317, 0.3973, 0.3317, 0.3973, 0.3317, 0.4073, 0.326, 0.4073, 0.326, 0.4073, 0.326, 0.4073, 0.326, 0.3921, 0.326, 0.3921, 0.326, 0.3921, 0.326, 0.3921, 0.326, 0.3973, 0.3317, 0.3973, 0.3317, 0.3973, 0.3317, 0.3973, 0.3317, 0.4073, 0.326, 0.4073, 0.326, 0.4073, 0.326, 0.4073, 0.326, 0.3921, 0.326, 0.3921, 0.326, 0.3921, 0.326, 0.3921, 0.326, 0.3973, 0.3317, 0.3973, 0.3317, 0.3973, 0.3317, 0.3973, 0.3317, 0.4073, 0.326, 0.4073, 0.326, 0.4073, 0.326, 0.4073, 0.326, 0.3921, 0.326, 0.3921, 0.326, 0.3921, 0.326, 0.3921, 0.326, 0.3973, 0.3317, 0.3973, 0.3317, 0.3973, 0.3317, 0.3973, 0.3317, 0.4073, 0.326, 0.4073, 0.326, 0.4073, 0.326, 0.4073, 0.326, 0.3921, 0.326, 0.3921, 0.326, 0.4073, 0.326, 0.3973, 0.3317, 0.3921, 0.326, 0.3973, 0.3317, 0.3973, 0.3317, 0.4073, 0.326, 0.4073, 0.326, 0.4073, 0.326, 0.4073, 0.326, 0.3921, 0.326, 0.3921, 0.326, 0.7273, 0.1575, 0.6926, 0.09734, 0.5802, 0.09734, 0.5455, 0.1575, 0.8744, 0.09734, 0.762, 0.09734, 0.7273, 0.1575, 0.9091, 0.1575, 0.7273, 0.1575, 0.5455, 0.1575, 0.6364, 0.3149, 0.7273, 0.1575, 0.6364, 0.3149, 0.8009, 0.3149, 0.8095, 0.2999, 0.8095, 0.3299, 0.8009, 0.3149, 0.6364, 0.3149, 0.7273, 0.4724, 0.5455, 0.1575, 0.4545, 0.3149, 0.6364, 0.3149, 0.5455, 0.1575, 0.4545, 0.3149, 0.5455, 0.1575, 0.6364, 0.3149, 0.4545, 0.3149, 0.5455, 0.4724, 0.3636, 0.1575, 0.3636, 0.1575, 0.3182, 0.07873, 0.3182, 0.07873, 0.4545, 0.3149, 0.3636, 0.1575, 0.3636, 0.1575, 0.9091, 0.1575, 0.7273, 0.1575, 0.8095, 0.2999, 0.8268, 0.2999, 0.8009, 0.3149, 0.8095, 0.3299, 0.8095, 0.3299, 0.8009, 0.3149, 0.6626, 0.255, 0.6626, 0.255, 0.8095, 0.3299, 0.7273, 0.4724, 0.8095, 0.3299, 0.8095, 0.3299, 0.6626, 0.255, 0.6626, 0.255, 0.8095, 0.3299, 0.8268, 0.2999, 0.8095, 0.2999, 0.8095, 0.2999, 0.8268, 0.2999, 0.8095, 0.3299, 0.6626, 0.255, 0.6626, 0.255, 0.8095, 0.3299, 0.8095, 0.2999, 0.8009, 0.3149, 0.8009, 0.3149, 0.8095, 0.2999, 0.6626, 0.255, 0.8268, 0.2999, 0.8268, 0.2999, 0.6626, 0.255, 0.8009, 0.3149, 0.8095, 0.3299, 0.8095, 0.3299, 0.8009, 0.3149, 0.8095, 0.2999, 0.8009, 0.3149, 0.8009, 0.3149, 0.8095, 0.2999, 0.6626, 0.255, 0.8268, 0.2999, 0.8268, 0.2999, 0.6626, 0.255, 0.8009, 0.3149, 0.8095, 0.3299, 0.8095, 0.3299, 0.8009, 0.3149, 0.8268, 0.2999, 0.8095, 0.2999, 0.8095, 0.2999, 0.8268, 0.2999, 0.8095, 0.3299, 0.6626, 0.255, 0.6626, 0.255, 0.8095, 0.3299, 0.8268, 0.2999, 0.8095, 0.2999, 0.8095, 0.2999, 0.8268, 0.2999, 0.8095, 0.3299, 0.6626, 0.255, 0.6626, 0.255, 0.8095, 0.3299, 0.8095, 0.2999, 0.8009, 0.3149, 0.8009, 0.3149, 0.8095, 0.2999, 0.6626, 0.255, 0.8268, 0.2999, 0.8268, 0.2999, 0.6626, 0.255, 0.6626, 0.255, 0.8268, 0.2999, 0.6626, 0.255, 0.8095, 0.2999, 0.8009, 0.3149, 0.8009, 0.3149, 0.8095, 0.2999, 0.6626, 0.255, 0.8268, 0.2999, 0.8268, 0.2999, 0.6626, 0.255, 0.8009, 0.3149, 0.8095, 0.3299, 0.8095, 0.3299, 0.8009, 0.3149, 0.8268, 0.2999, 0.8095, 0.2999, 0.8095, 0.2999, 0.8268, 0.2999, 0.8095, 0.2999, 0.8095, 0.2999, 0.8268, 0.2999, 0.8009, 0.3149, 0.8095, 0.3299, 0.8009, 0.3149, 0.8268, 0.2999, 0.8095, 0.2999, 0.8268, 0.2999, 0.8095, 0.3299, 0.6626, 0.255, 0.8095, 0.3299, 0.8095, 0.2999, 0.8009, 0.3149, 0.8095, 0.2999, 0.6626, 0.255, 0.6626, 0.255, 0.8095, 0.3299, 0.8009, 0.3149, 0.8009, 0.3149, 0.8095, 0.2999, 0.8268, 0.2999, 0.8268, 0.2999, 0.6626, 0.255, 0.8095, 0.3299, 0.8095, 0.3299, 0.8009, 0.3149, 0.8095, 0.3299, 0.8095, 0.3299, 0.8009, 0.3149, 0.8009, 0.3149, 0.8009, 0.3149, 0.8095, 0.3299, 0.8009, 0.3149, 0.8095, 0.2999, 0.8095, 0.2999, 0.8268, 0.2999, 0.8268, 0.2999, 0.6626, 0.255, 0.6626, 0.255, 0.8095, 0.3299, 0.8095, 0.3299, 0.8009, 0.3149, 0.8009, 0.3149, 0.8095, 0.2999, 0.8095, 0.2999, 0.8268, 0.2999, 0.8268, 0.2999, 0.6626, 0.255, 0.6626, 0.255, 0.8268, 0.2999, 0.8268, 0.2999, 0.6626, 0.255, 0.8268, 0.2999, 0.8095, 0.2999, 0.8268, 0.2999, 0.8095, 0.3299, 0.6626, 0.255, 0.8095, 0.3299, 0.8095, 0.2999, 0.8009, 0.3149, 0.8095, 0.2999, 0.6626, 0.255, 0.8268, 0.2999, 0.6626, 0.255, 0.8009, 0.3149, 0.8095, 0.3299, 0.8095, 0.3299, 0.8009, 0.3149, 0.8009, 0.3149, 0.8009, 0.3149, 0.8095, 0.2999, 0.8095, 0.3299, 0.8095, 0.3299, 0.8009, 0.3149, 0.6626, 0.255, 0.6626, 0.255, 0.8095, 0.3299, 0.8095, 0.2999, 0.8095, 0.2999, 0.8268, 0.2999, 0.8095, 0.3299, 0.6626, 0.255, 0.8095, 0.3299, 0.6626, 0.255, 0.8268, 0.2999, 0.8268, 0.2999, 0.6626, 0.255, 0.8095, 0.3299, 0.6626, 0.255, 0.6626, 0.255, 0.8095, 0.3299, 0.8095, 0.2999, 0.8009, 0.3149, 0.8009, 0.3149, 0.8095, 0.2999, 0.8268, 0.2999, 0.8095, 0.2999, 0.8095, 0.2999, 0.8268, 0.2999, 0.8095, 0.2999, 0.8095, 0.2999, 0.8268, 0.2999, 0.8095, 0.2999, 0.8009, 0.3149, 0.8095, 0.2999, 0.8268, 0.2999, 0.8095, 0.2999, 0.8268, 0.2999, 0.8009, 0.3149, 0.8095, 0.3299, 0.8009, 0.3149, 0.6626, 0.255, 0.8268, 0.2999, 0.6626, 0.255, 0.6626, 0.255, 0.8268, 0.2999, 0.8268, 0.2999, 0.6626, 0.255, 0.8095, 0.3299, 0.8095, 0.3299, 0.8009, 0.3149, 0.8268, 0.2999, 0.8268, 0.2999, 0.6626, 0.255, 0.6626, 0.255, 0.6626, 0.255, 0.8095, 0.3299, 0.8009, 0.3149, 0.8009, 0.3149, 0.8095, 0.2999, 0.8095, 0.2999, 0.8009, 0.3149, 0.8095, 0.2999, 0.8095, 0.3299, 0.6626, 0.255, 0.6626, 0.255, 0.8095, 0.3299, 0.8095, 0.2999, 0.8009, 0.3149, 0.8009, 0.3149, 0.8095, 0.2999, 0.8268, 0.2999, 0.8095, 0.2999, 0.8095, 0.2999, 0.8268, 0.2999, 0.8009, 0.3149, 0.8095, 0.3299, 0.8095, 0.3299, 0.8009, 0.3149, 0.8095, 0.2999, 0.8095, 0.2999, 0.8268, 0.2999, 0.8268, 0.2999, 0.8095, 0.2999, 0.8268, 0.2999, 0.6626, 0.255, 0.8268, 0.2999, 0.6626, 0.255, 0.8009, 0.3149, 0.8095, 0.3299, 0.8009, 0.3149, 0.8095, 0.3299, 0.6626, 0.255, 0.8095, 0.3299, 0.6626, 0.255, 0.8268, 0.2999, 0.8268, 0.2999, 0.6626, 0.255, 0.8268, 0.2999, 0.8268, 0.2999, 0.6626, 0.255, 0.8095, 0.3299, 0.8095, 0.3299, 0.8009, 0.3149, 0.6626, 0.255, 0.6626, 0.255, 0.8095, 0.3299, 0.8009, 0.3149, 0.8009, 0.3149, 0.8095, 0.2999, 0.8268, 0.2999, 0.8095, 0.2999, 0.8009, 0.3149, 0.8095, 0.3299, 0.6626, 0.255, 0.8095, 0.3299, 0.6626, 0.255, 0.6626, 0.255, 0.8095, 0.3299, 0.8095, 0.2999, 0.8009, 0.3149, 0.8009, 0.3149, 0.8095, 0.2999, 0.8268, 0.2999, 0.8095, 0.2999, 0.8095, 0.2999, 0.8268, 0.2999, 0.8009, 0.3149, 0.8095, 0.3299, 0.8095, 0.3299, 0.8009, 0.3149, 0.7273, 0.1575, 0.5455, 0.1575, 0.5802, 0.09734, 0.6926, 0.09734, 0.8744, 0.09734, 0.9091, 0.1575, 0.7273, 0.1575, 0.762, 0.09734, 0.7273, 0.1575, 0.6364, 0.3149, 0.5455, 0.1575, 0.7273, 0.1575, 0.8095, 0.2999, 0.8009, 0.3149, 0.6364, 0.3149, 0.8095, 0.3299, 0.7273, 0.4724, 0.6364, 0.3149, 0.8009, 0.3149, 0.5455, 0.1575, 0.6364, 0.3149, 0.4545, 0.3149, 0.6364, 0.3149, 0.5455, 0.4724, 0.4545, 0.3149, 0.9091, 0.1575, 0.8268, 0.2999, 0.8095, 0.2999, 0.7273, 0.1575, 0.8009, 0.3149, 0.8009, 0.3149, 0.8095, 0.3299, 0.8095, 0.3299, 0.8095, 0.3299, 0.8095, 0.3299, 0.6626, 0.255, 0.6626, 0.255, 0.8268, 0.2999, 0.8268, 0.2999, 0.8095, 0.2999, 0.8095, 0.2999, 0.8095, 0.3299, 0.8095, 0.3299, 0.6626, 0.255, 0.6626, 0.255, 0.8095, 0.2999, 0.8095, 0.2999, 0.8009, 0.3149, 0.8009, 0.3149, 0.6626, 0.255, 0.6626, 0.255, 0.8268, 0.2999, 0.8268, 0.2999, 0.8009, 0.3149, 0.8009, 0.3149, 0.8095, 0.3299, 0.8095, 0.3299, 0.8095, 0.2999, 0.8095, 0.2999, 0.8009, 0.3149, 0.8009, 0.3149, 0.6626, 0.255, 0.6626, 0.255, 0.8268, 0.2999, 0.8268, 0.2999, 0.8009, 0.3149, 0.8009, 0.3149, 0.8095, 0.3299, 0.8095, 0.3299, 0.8268, 0.2999, 0.8268, 0.2999, 0.8095, 0.2999, 0.8095, 0.2999, 0.8095, 0.3299, 0.8095, 0.3299, 0.6626, 0.255, 0.6626, 0.255, 0.8268, 0.2999, 0.8268, 0.2999, 0.8095, 0.2999, 0.8095, 0.2999, 0.8095, 0.3299, 0.8095, 0.3299, 0.6626, 0.255, 0.6626, 0.255, 0.8095, 0.2999, 0.8095, 0.2999, 0.8009, 0.3149, 0.8009, 0.3149, 0.6626, 0.255, 0.6626, 0.255, 0.8268, 0.2999, 0.8268, 0.2999, 0.6626, 0.255, 0.6626, 0.255, 0.8268, 0.2999, 0.8095, 0.2999, 0.8095, 0.2999, 0.8009, 0.3149, 0.8009, 0.3149, 0.6626, 0.255, 0.6626, 0.255, 0.8268, 0.2999, 0.8268, 0.2999, 0.8009, 0.3149, 0.8009, 0.3149, 0.8095, 0.3299, 0.8095, 0.3299, 0.8268, 0.2999, 0.8268, 0.2999, 0.8095, 0.2999, 0.8095, 0.2999, 0.8095, 0.2999, 0.8268, 0.2999, 0.8095, 0.2999, 0.8009, 0.3149, 0.8009, 0.3149, 0.8095, 0.3299, 0.8268, 0.2999, 0.8268, 0.2999, 0.8095, 0.2999, 0.8095, 0.3299, 0.8095, 0.3299, 0.6626, 0.255, 0.8095, 0.2999, 0.8095, 0.2999, 0.8009, 0.3149, 0.6626, 0.255, 0.8095, 0.3299, 0.6626, 0.255, 0.8009, 0.3149, 0.8095, 0.2999, 0.8009, 0.3149, 0.8268, 0.2999, 0.6626, 0.255, 0.8268, 0.2999, 0.8095, 0.3299, 0.8009, 0.3149, 0.8095, 0.3299, 0.8095, 0.3299, 0.8009, 0.3149, 0.8009, 0.3149, 0.8095, 0.3299, 0.8009, 0.3149, 0.8009, 0.3149, 0.8095, 0.3299, 0.8095, 0.2999, 0.8268, 0.2999, 0.8268, 0.2999, 0.8095, 0.2999, 0.6626, 0.255, 0.8095, 0.3299, 0.8095, 0.3299, 0.6626, 0.255, 0.8009, 0.3149, 0.8095, 0.2999, 0.8095, 0.2999, 0.8009, 0.3149, 0.8268, 0.2999, 0.6626, 0.255, 0.6626, 0.255, 0.8268, 0.2999, 0.8268, 0.2999, 0.6626, 0.255, 0.8268, 0.2999, 0.8268, 0.2999, 0.8268, 0.2999, 0.8095, 0.2999, 0.8095, 0.3299, 0.8095, 0.3299, 0.6626, 0.255, 0.8095, 0.2999, 0.8095, 0.2999, 0.8009, 0.3149, 0.6626, 0.255, 0.6626, 0.255, 0.8268, 0.2999, 0.8009, 0.3149, 0.8009, 0.3149, 0.8095, 0.3299, 0.8095, 0.3299, 0.8009, 0.3149, 0.8095, 0.2999, 0.8009, 0.3149, 0.8095, 0.3299, 0.8009, 0.3149, 0.8095, 0.3299, 0.6626, 0.255, 0.8095, 0.3299, 0.6626, 0.255, 0.8095, 0.2999, 0.8268, 0.2999, 0.8095, 0.2999, 0.8095, 0.3299, 0.8095, 0.3299, 0.6626, 0.255, 0.6626, 0.255, 0.6626, 0.255, 0.8268, 0.2999, 0.8268, 0.2999, 0.8095, 0.3299, 0.8095, 0.3299, 0.6626, 0.255, 0.6626, 0.255, 0.8095, 0.2999, 0.8095, 0.2999, 0.8009, 0.3149, 0.8009, 0.3149, 0.8268, 0.2999, 0.8268, 0.2999, 0.8095, 0.2999, 0.8095, 0.2999, 0.8095, 0.2999, 0.8268, 0.2999, 0.8095, 0.2999, 0.8095, 0.2999, 0.8095, 0.2999, 0.8009, 0.3149, 0.8268, 0.2999, 0.8268, 0.2999, 0.8095, 0.2999, 0.8009, 0.3149, 0.8009, 0.3149, 0.8095, 0.3299, 0.6626, 0.255, 0.6626, 0.255, 0.8268, 0.2999, 0.6626, 0.255, 0.6626, 0.255, 0.8268, 0.2999, 0.8268, 0.2999, 0.8095, 0.3299, 0.8009, 0.3149, 0.8095, 0.3299, 0.8268, 0.2999, 0.6626, 0.255, 0.8268, 0.2999, 0.6626, 0.255, 0.8095, 0.3299, 0.6626, 0.255, 0.8009, 0.3149, 0.8095, 0.2999, 0.8009, 0.3149, 0.8095, 0.2999, 0.8095, 0.2999, 0.8009, 0.3149, 0.8095, 0.3299, 0.8095, 0.3299, 0.6626, 0.255, 0.6626, 0.255, 0.8095, 0.2999, 0.8095, 0.2999, 0.8009, 0.3149, 0.8009, 0.3149, 0.8268, 0.2999, 0.8268, 0.2999, 0.8095, 0.2999, 0.8095, 0.2999, 0.8009, 0.3149, 0.8009, 0.3149, 0.8095, 0.3299, 0.8095, 0.3299, 0.8095, 0.2999, 0.8268, 0.2999, 0.8095, 0.2999, 0.8268, 0.2999, 0.8268, 0.2999, 0.8095, 0.2999, 0.6626, 0.255, 0.6626, 0.255, 0.8268, 0.2999, 0.8009, 0.3149, 0.8009, 0.3149, 0.8095, 0.3299, 0.8095, 0.3299, 0.8095, 0.3299, 0.6626, 0.255, 0.6626, 0.255, 0.6626, 0.255, 0.8268, 0.2999, 0.8268, 0.2999, 0.8268, 0.2999, 0.6626, 0.255, 0.8268, 0.2999, 0.8095, 0.3299, 0.8009, 0.3149, 0.8095, 0.3299, 0.6626, 0.255, 0.8095, 0.3299, 0.6626, 0.255, 0.8009, 0.3149, 0.8095, 0.2999, 0.8009, 0.3149, 0.8268, 0.2999, 0.6626, 0.255, 0.8095, 0.3299, 0.8009, 0.3149, 0.8095, 0.2999, 0.8095, 0.3299, 0.8095, 0.3299, 0.6626, 0.255, 0.6626, 0.255, 0.8095, 0.2999, 0.8095, 0.2999, 0.8009, 0.3149, 0.8009, 0.3149, 0.8268, 0.2999, 0.8268, 0.2999, 0.8095, 0.2999, 0.8095, 0.2999, 0.8009, 0.3149, 0.8009, 0.3149, 0.8095, 0.3299, 0.8095, 0.3299, 0.04545, 0.07873, 0.0, 0.1575, 0.1818, 0.1575, 0.1364, 0.07873, 0.2273, 0.07873, 0.1818, 0.1575, 0.3636, 0.1575, 0.3182, 0.07873, 0.7675, 0.4026, 0.0, 0.0, 0.6314, 0.243, 0.6314, 0.243, 0.3636, 0.1575, 0.1818, 0.1575, 0.2727, 0.3149, 0.3636, 0.1575, 0.2727, 0.3149, 0.4545, 0.3149, 0.2727, 0.3149, 0.1117, 0.3149, 0.1013, 0.3329, 0.1256, 0.375, 0.238, 0.375, 0.1818, 0.1575, 0.0, 0.1575, 0.08053, 0.297, 0.1013, 0.297, 0.4545, 0.3149, 0.2727, 0.3149, 0.3074, 0.375, 0.4198, 0.375, 0.5455, 0.1575, 0.4545, 0.3149, 0.5455, 0.1575, 0.1013, 0.3329, 0.1117, 0.3149, 0.1117, 0.3149, 0.1013, 0.3329, 0.1818, 0.1575, 0.1013, 0.297, 0.1117, 0.3149, 0.2727, 0.3149, 0.1013, 0.3329, 0.1117, 0.3149, 0.1117, 0.3149, 0.1013, 0.3329, 0.08053, 0.297, 0.07016, 0.243, 0.07016, 0.243, 0.08053, 0.297, 0.1117, 0.3149, 0.1013, 0.297, 0.1013, 0.297, 0.1117, 0.3149, 0.07016, 0.243, 0.1013, 0.3329, 0.1013, 0.3329, 0.07016, 0.243, 0.1013, 0.297, 0.08053, 0.297, 0.08053, 0.297, 0.1013, 0.297, 0.07016, 0.243, 0.1013, 0.3329, 0.07016, 0.243, 0.08053, 0.297, 0.07016, 0.243, 0.07016, 0.243, 0.08053, 0.297, 0.1117, 0.3149, 0.1013, 0.297, 0.1013, 0.297, 0.1117, 0.3149, 0.07016, 0.243, 0.1013, 0.3329, 0.1013, 0.3329, 0.07016, 0.243, 0.1013, 0.297, 0.08053, 0.297, 0.08053, 0.297, 0.1013, 0.297, 0.1117, 0.3149, 0.1117, 0.3149, 0.1013, 0.3329, 0.1013, 0.297, 0.08053, 0.297, 0.1013, 0.297, 0.1013, 0.3329, 0.1117, 0.3149, 0.1013, 0.3329, 0.08053, 0.297, 0.07016, 0.243, 0.08053, 0.297, 0.1117, 0.3149, 0.1013, 0.297, 0.1117, 0.3149, 0.07016, 0.243, 0.07016, 0.243, 0.08053, 0.297, 0.1013, 0.297, 0.1013, 0.297, 0.1117, 0.3149, 0.1013, 0.3329, 0.1013, 0.3329, 0.07016, 0.243, 0.08053, 0.297, 0.08053, 0.297, 0.1013, 0.297, 0.08053, 0.297, 0.07016, 0.243, 0.08053, 0.297, 0.1013, 0.297, 0.1013, 0.297, 0.1117, 0.3149, 0.1117, 0.3149, 0.1013, 0.297, 0.1117, 0.3149, 0.07016, 0.243, 0.1013, 0.3329, 0.07016, 0.243, 0.1013, 0.297, 0.08053, 0.297, 0.1013, 0.297, 0.1013, 0.3329, 0.1117, 0.3149, 0.1013, 0.3329, 0.08053, 0.297, 0.07016, 0.243, 0.07016, 0.243, 0.08053, 0.297, 0.1117, 0.3149, 0.1117, 0.3149, 0.1013, 0.3329, 0.07016, 0.243, 0.07016, 0.243, 0.08053, 0.297, 0.08053, 0.297, 0.08053, 0.297, 0.1013, 0.297, 0.1013, 0.3329, 0.1013, 0.3329, 0.07016, 0.243, 0.08053, 0.297, 0.08053, 0.297, 0.1013, 0.297, 0.1013, 0.297, 0.1013, 0.297, 0.1117, 0.3149, 0.1117, 0.3149, 0.1013, 0.297, 0.1117, 0.3149, 0.1013, 0.297, 0.1013, 0.297, 0.1117, 0.3149, 0.07016, 0.243, 0.07016, 0.243, 0.08053, 0.297, 0.08053, 0.297, 0.1117, 0.3149, 0.1117, 0.3149, 0.1013, 0.3329, 0.1013, 0.3329, 0.08053, 0.297, 0.07016, 0.243, 0.08053, 0.297, 0.1013, 0.3329, 0.1013, 0.3329, 0.07016, 0.243, 0.07016, 0.243, 0.1013, 0.297, 0.08053, 0.297, 0.08053, 0.297, 0.1013, 0.297, 0.07016, 0.243, 0.1013, 0.3329, 0.1013, 0.3329, 0.07016, 0.243, 0.1013, 0.3329, 0.1117, 0.3149, 0.1117, 0.3149, 0.1013, 0.3329, 0.07016, 0.243, 0.07016, 0.243, 0.08053, 0.297, 0.1117, 0.3149, 0.1013, 0.297, 0.1117, 0.3149, 0.07016, 0.243, 0.1013, 0.3329, 0.07016, 0.243, 0.1013, 0.297, 0.08053, 0.297, 0.1013, 0.297, 0.1013, 0.3329, 0.1117, 0.3149, 0.1013, 0.3329, 0.08053, 0.297, 0.08053, 0.297, 0.1013, 0.297, 0.1013, 0.3329, 0.1013, 0.3329, 0.07016, 0.243, 0.1013, 0.297, 0.1013, 0.297, 0.1117, 0.3149, 0.1117, 0.3149, 0.1117, 0.3149, 0.1013, 0.3329, 0.08053, 0.297, 0.08053, 0.297, 0.1013, 0.297, 0.1013, 0.297, 0.1013, 0.3329, 0.07016, 0.243, 0.07016, 0.243, 0.1013, 0.3329, 0.1013, 0.297, 0.08053, 0.297, 0.1013, 0.297, 0.1013, 0.3329, 0.1117, 0.3149, 0.1117, 0.3149, 0.1013, 0.3329, 0.1013, 0.297, 0.1117, 0.3149, 0.1117, 0.3149, 0.1013, 0.297, 0.07016, 0.243, 0.08053, 0.297, 0.08053, 0.297, 0.07016, 0.243, 0.1117, 0.3149, 0.1117, 0.3149, 0.1013, 0.3329, 0.07016, 0.243, 0.1013, 0.3329, 0.07016, 0.243, 0.1013, 0.3329, 0.1117, 0.3149, 0.1013, 0.3329, 0.08053, 0.297, 0.07016, 0.243, 0.08053, 0.297, 0.1117, 0.3149, 0.1013, 0.297, 0.1117, 0.3149, 0.07016, 0.243, 0.07016, 0.243, 0.08053, 0.297, 0.08053, 0.297, 0.07016, 0.243, 0.07016, 0.243, 0.08053, 0.297, 0.1013, 0.297, 0.1013, 0.297, 0.1117, 0.3149, 0.08053, 0.297, 0.08053, 0.297, 0.1013, 0.297, 0.1013, 0.3329, 0.1013, 0.3329, 0.07016, 0.243, 0.1117, 0.3149, 0.1117, 0.3149, 0.1013, 0.3329, 0.1013, 0.3329, 0.1013, 0.297, 0.1013, 0.297, 0.1117, 0.3149, 0.1117, 0.3149, 0.1013, 0.3329, 0.1013, 0.3329, 0.07016, 0.243, 0.07016, 0.243, 0.08053, 0.297, 0.08053, 0.297, 0.1013, 0.297, 0.1013, 0.297, 0.08053, 0.297, 0.07016, 0.243, 0.1013, 0.3329, 0.1117, 0.3149, 0.1013, 0.297, 0.1013, 0.297, 0.08053, 0.297, 0.08053, 0.297, 0.1013, 0.297, 0.07016, 0.243, 0.1013, 0.3329, 0.1013, 0.3329, 0.07016, 0.243, 0.1117, 0.3149, 0.1013, 0.297, 0.1013, 0.297, 0.1117, 0.3149, 0.08053, 0.297, 0.07016, 0.243, 0.07016, 0.243, 0.08053, 0.297, 0.1013, 0.3329, 0.1117, 0.3149, 0.1117, 0.3149, 0.1013, 0.3329, 0.1364, 0.07873, 0.1818, 0.1575, 0.0, 0.1575, 0.04545, 0.07873, 0.3182, 0.07873, 0.3636, 0.1575, 0.1818, 0.1575, 0.2273, 0.07873, 0.3636, 0.1575, 0.2727, 0.3149, 0.1818, 0.1575, 0.3636, 0.1575, 0.4545, 0.3149, 0.2727, 0.3149, 0.2727, 0.3149, 0.238, 0.375, 0.1256, 0.375, 0.1013, 0.3329, 0.1117, 0.3149, 0.1818, 0.1575, 0.1013, 0.297, 0.08053, 0.297, 0.0, 0.1575, 0.4545, 0.3149, 0.4198, 0.375, 0.3074, 0.375, 0.2727, 0.3149, 0.1013, 0.3329, 0.1013, 0.3329, 0.1117, 0.3149, 0.1117, 0.3149, 0.1818, 0.1575, 0.2727, 0.3149, 0.1117, 0.3149, 0.1013, 0.297, 0.1013, 0.3329, 0.1013, 0.3329, 0.1117, 0.3149, 0.1117, 0.3149, 0.08053, 0.297, 0.08053, 0.297, 0.07016, 0.243, 0.07016, 0.243, 0.1117, 0.3149, 0.1117, 0.3149, 0.1013, 0.297, 0.1013, 0.297, 0.07016, 0.243, 0.07016, 0.243, 0.1013, 0.3329, 0.1013, 0.3329, 0.1013, 0.297, 0.1013, 0.297, 0.08053, 0.297, 0.08053, 0.297, 0.07016, 0.243, 0.07016, 0.243, 0.1013, 0.3329, 0.08053, 0.297, 0.08053, 0.297, 0.07016, 0.243, 0.07016, 0.243, 0.1117, 0.3149, 0.1117, 0.3149, 0.1013, 0.297, 0.1013, 0.297, 0.07016, 0.243, 0.07016, 0.243, 0.1013, 0.3329, 0.1013, 0.3329, 0.1013, 0.297, 0.1013, 0.297, 0.08053, 0.297, 0.08053, 0.297, 0.1117, 0.3149, 0.1013, 0.3329, 0.1117, 0.3149, 0.1013, 0.297, 0.1013, 0.297, 0.08053, 0.297, 0.1013, 0.3329, 0.1013, 0.3329, 0.1117, 0.3149, 0.08053, 0.297, 0.08053, 0.297, 0.07016, 0.243, 0.1117, 0.3149, 0.1117, 0.3149, 0.1013, 0.297, 0.07016, 0.243, 0.08053, 0.297, 0.07016, 0.243, 0.1013, 0.297, 0.1117, 0.3149, 0.1013, 0.297, 0.1013, 0.3329, 0.07016, 0.243, 0.1013, 0.3329, 0.08053, 0.297, 0.1013, 0.297, 0.08053, 0.297, 0.08053, 0.297, 0.08053, 0.297, 0.07016, 0.243, 0.1013, 0.297, 0.1117, 0.3149, 0.1013, 0.297, 0.1117, 0.3149, 0.1117, 0.3149, 0.1013, 0.297, 0.07016, 0.243, 0.07016, 0.243, 0.1013, 0.3329, 0.1013, 0.297, 0.1013, 0.297, 0.08053, 0.297, 0.1013, 0.3329, 0.1013, 0.3329, 0.1117, 0.3149, 0.08053, 0.297, 0.08053, 0.297, 0.07016, 0.243, 0.07016, 0.243, 0.1117, 0.3149, 0.1013, 0.3329, 0.1117, 0.3149, 0.07016, 0.243, 0.08053, 0.297, 0.07016, 0.243, 0.08053, 0.297, 0.1013, 0.297, 0.08053, 0.297, 0.1013, 0.3329, 0.07016, 0.243, 0.1013, 0.3329, 0.08053, 0.297, 0.1013, 0.297, 0.1013, 0.297, 0.08053, 0.297, 0.1013, 0.297, 0.1013, 0.297, 0.1117, 0.3149, 0.1117, 0.3149, 0.1117, 0.3149, 0.1117, 0.3149, 0.1013, 0.297, 0.1013, 0.297, 0.07016, 0.243, 0.08053, 0.297, 0.08053, 0.297, 0.07016, 0.243, 0.1117, 0.3149, 0.1013, 0.3329, 0.1013, 0.3329, 0.1117, 0.3149, 0.08053, 0.297, 0.08053, 0.297, 0.07016, 0.243, 0.1013, 0.3329, 0.07016, 0.243, 0.07016, 0.243, 0.1013, 0.3329, 0.1013, 0.297, 0.1013, 0.297, 0.08053, 0.297, 0.08053, 0.297, 0.07016, 0.243, 0.07016, 0.243, 0.1013, 0.3329, 0.1013, 0.3329, 0.1013, 0.3329, 0.1013, 0.3329, 0.1117, 0.3149, 0.1117, 0.3149, 0.07016, 0.243, 0.08053, 0.297, 0.07016, 0.243, 0.1117, 0.3149, 0.1117, 0.3149, 0.1013, 0.297, 0.07016, 0.243, 0.07016, 0.243, 0.1013, 0.3329, 0.1013, 0.297, 0.1013, 0.297, 0.08053, 0.297, 0.1013, 0.3329, 0.1013, 0.3329, 0.1117, 0.3149, 0.08053, 0.297, 0.1013, 0.297, 0.08053, 0.297, 0.1013, 0.3329, 0.07016, 0.243, 0.1013, 0.3329, 0.1013, 0.297, 0.1117, 0.3149, 0.1013, 0.297, 0.1117, 0.3149, 0.1013, 0.3329, 0.1117, 0.3149, 0.08053, 0.297, 0.1013, 0.297, 0.1013, 0.297, 0.08053, 0.297, 0.1013, 0.3329, 0.1013, 0.3329, 0.07016, 0.243, 0.07016, 0.243, 0.1013, 0.297, 0.1013, 0.297, 0.08053, 0.297, 0.1013, 0.3329, 0.1013, 0.3329, 0.1117, 0.3149, 0.1117, 0.3149, 0.1013, 0.297, 0.1013, 0.297, 0.1117, 0.3149, 0.1117, 0.3149, 0.07016, 0.243, 0.07016, 0.243, 0.08053, 0.297, 0.08053, 0.297, 0.1117, 0.3149, 0.1013, 0.3329, 0.1117, 0.3149, 0.07016, 0.243, 0.07016, 0.243, 0.1013, 0.3329, 0.1013, 0.3329, 0.1013, 0.3329, 0.1117, 0.3149, 0.08053, 0.297, 0.08053, 0.297, 0.07016, 0.243, 0.1117, 0.3149, 0.1117, 0.3149, 0.1013, 0.297, 0.07016, 0.243, 0.08053, 0.297, 0.08053, 0.297, 0.07016, 0.243, 0.07016, 0.243, 0.08053, 0.297, 0.07016, 0.243, 0.1013, 0.297, 0.1117, 0.3149, 0.1013, 0.297, 0.08053, 0.297, 0.1013, 0.297, 0.08053, 0.297, 0.1013, 0.3329, 0.07016, 0.243, 0.1013, 0.3329, 0.1117, 0.3149, 0.1013, 0.3329, 0.1013, 0.3329, 0.1117, 0.3149, 0.1013, 0.297, 0.1117, 0.3149, 0.1117, 0.3149, 0.1013, 0.297, 0.1013, 0.3329, 0.07016, 0.243, 0.07016, 0.243, 0.1013, 0.3329, 0.08053, 0.297, 0.1013, 0.297, 0.1013, 0.297, 0.08053, 0.297, 0.08053, 0.297, 0.1013, 0.297, 0.1117, 0.3149, 0.1013, 0.3329, 0.07016, 0.243, 0.1013, 0.297, 0.1013, 0.297, 0.08053, 0.297, 0.08053, 0.297, 0.07016, 0.243, 0.07016, 0.243, 0.1013, 0.3329, 0.1013, 0.3329, 0.1117, 0.3149, 0.1117, 0.3149, 0.1013, 0.297, 0.1013, 0.297, 0.08053, 0.297, 0.08053, 0.297, 0.07016, 0.243, 0.07016, 0.243, 0.1013, 0.3329, 0.1013, 0.3329, 0.1117, 0.3149, 0.1117, 0.3149, 0.8182, 0.0, 0.7273, 0.1575, 0.9091, 0.1575, 0.7273, 0.1575, 0.6364, 0.0, 0.5455, 0.1575, 0.7273, 0.1575, 0.5455, 0.1575, 0.6364, 0.3149, 0.7273, 0.1575, 0.6364, 0.3149, 0.7974, 0.3149, 0.8078, 0.297, 0.09091, 0.3149, 0.09091, 0.3149, 0.0, 0.1575, 0.5455, 0.1575, 0.4545, 0.3149, 0.6364, 0.3149, 0.5455, 0.1575, 0.5455, 0.1575, 0.5802, 0.09734, 0.5802, 0.09734, 0.9091, 0.1575, 0.7273, 0.1575, 0.8078, 0.297, 0.8286, 0.297, 0.8078, 0.3329, 0.6314, 0.243, 0.6314, 0.243, 0.8078, 0.3329, 0.1013, 0.3329, 0.1256, 0.375, 0.1256, 0.375, 0.1013, 0.3329, 0.07016, 0.243, 0.07016, 0.243, 0.7974, 0.3149, 0.8078, 0.3329, 0.8078, 0.3329, 0.7974, 0.3149, 0.8078, 0.297, 0.7974, 0.3149, 0.7974, 0.3149, 0.8078, 0.297, 0.6314, 0.243, 0.8286, 0.297, 0.8286, 0.297, 0.6314, 0.243, 0.7974, 0.3149, 0.8078, 0.3329, 0.8078, 0.3329, 0.7974, 0.3149, 0.8286, 0.297, 0.8078, 0.297, 0.8078, 0.297, 0.8286, 0.297, 0.8078, 0.3329, 0.6314, 0.243, 0.6314, 0.243, 0.8078, 0.3329, 0.8286, 0.297, 0.8078, 0.297, 0.8078, 0.297, 0.8286, 0.297, 0.8078, 0.3329, 0.6314, 0.243, 0.6314, 0.243, 0.8078, 0.3329, 0.8078, 0.297, 0.7974, 0.3149, 0.7974, 0.3149, 0.8078, 0.297, 0.6314, 0.243, 0.8286, 0.297, 0.8286, 0.297, 0.6314, 0.243, 0.7974, 0.3149, 0.8078, 0.3329, 0.8078, 0.3329, 0.7974, 0.3149, 0.8078, 0.297, 0.7974, 0.3149, 0.7974, 0.3149, 0.8078, 0.297, 0.6314, 0.243, 0.8286, 0.297, 0.8286, 0.297, 0.6314, 0.243, 0.7974, 0.3149, 0.8078, 0.3329, 0.8078, 0.3329, 0.7974, 0.3149, 0.8286, 0.297, 0.8078, 0.297, 0.8078, 0.297, 0.8286, 0.297, 0.8078, 0.3329, 0.6314, 0.243, 0.8078, 0.3329, 0.8286, 0.297, 0.8078, 0.297, 0.8078, 0.297, 0.8286, 0.297, 0.8078, 0.3329, 0.6314, 0.243, 0.6314, 0.243, 0.8078, 0.3329, 0.8078, 0.297, 0.7974, 0.3149, 0.7974, 0.3149, 0.8078, 0.297, 0.6314, 0.243, 0.8286, 0.297, 0.8286, 0.297, 0.6314, 0.243, 0.8078, 0.3329, 0.8078, 0.3329, 0.7974, 0.3149, 0.8078, 0.297, 0.7974, 0.3149, 0.8078, 0.297, 0.6314, 0.243, 0.8286, 0.297, 0.6314, 0.243, 0.7974, 0.3149, 0.8078, 0.3329, 0.7974, 0.3149, 0.8286, 0.297, 0.8078, 0.297, 0.8286, 0.297, 0.8078, 0.3329, 0.6314, 0.243, 0.6314, 0.243, 0.8078, 0.3329, 0.8078, 0.297, 0.8078, 0.297, 0.8286, 0.297, 0.6314, 0.243, 0.6314, 0.243, 0.8078, 0.3329, 0.7974, 0.3149, 0.7974, 0.3149, 0.8078, 0.297, 0.8286, 0.297, 0.8286, 0.297, 0.6314, 0.243, 0.8078, 0.297, 0.7974, 0.3149, 0.8078, 0.297, 0.8078, 0.297, 0.7974, 0.3149, 0.7974, 0.3149, 0.8078, 0.297, 0.6314, 0.243, 0.8286, 0.297, 0.8286, 0.297, 0.6314, 0.243, 0.7974, 0.3149, 0.8078, 0.3329, 0.8078, 0.3329, 0.7974, 0.3149, 0.8286, 0.297, 0.8078, 0.297, 0.8078, 0.297, 0.8286, 0.297, 0.8286, 0.297, 0.8286, 0.297, 0.6314, 0.243, 0.6314, 0.243, 0.8286, 0.297, 0.6314, 0.243, 0.8078, 0.3329, 0.6314, 0.243, 0.8078, 0.3329, 0.8286, 0.297, 0.8078, 0.297, 0.8286, 0.297, 0.7974, 0.3149, 0.8078, 0.3329, 0.7974, 0.3149, 0.8286, 0.297, 0.8078, 0.297, 0.8078, 0.297, 0.8286, 0.297, 0.8078, 0.3329, 0.8078, 0.3329, 0.7974, 0.3149, 0.8078, 0.297, 0.8078, 0.297, 0.8286, 0.297, 0.6314, 0.243, 0.6314, 0.243, 0.8078, 0.3329, 0.7974, 0.3149, 0.7974, 0.3149, 0.8078, 0.297, 0.8078, 0.3329, 0.6314, 0.243, 0.8078, 0.3329, 0.7974, 0.3149, 0.8078, 0.3329, 0.8078, 0.3329, 0.7974, 0.3149, 0.6314, 0.243, 0.8286, 0.297, 0.8286, 0.297, 0.6314, 0.243, 0.8078, 0.3329, 0.6314, 0.243, 0.6314, 0.243, 0.8078, 0.3329, 0.8078, 0.297, 0.7974, 0.3149, 0.7974, 0.3149, 0.8078, 0.297, 0.8078, 0.297, 0.8078, 0.297, 0.8286, 0.297, 0.8078, 0.297, 0.7974, 0.3149, 0.8078, 0.297, 0.8286, 0.297, 0.8078, 0.297, 0.8286, 0.297, 0.7974, 0.3149, 0.8078, 0.3329, 0.7974, 0.3149, 0.6314, 0.243, 0.8286, 0.297, 0.6314, 0.243, 0.8078, 0.3329, 0.6314, 0.243, 0.6314, 0.243, 0.8078, 0.3329, 0.8078, 0.3329, 0.8078, 0.3329, 0.7974, 0.3149, 0.8286, 0.297, 0.8286, 0.297, 0.6314, 0.243, 0.6314, 0.243, 0.6314, 0.243, 0.8078, 0.3329, 0.7974, 0.3149, 0.7974, 0.3149, 0.8078, 0.297, 0.6314, 0.243, 0.8286, 0.297, 0.6314, 0.243, 0.8078, 0.297, 0.7974, 0.3149, 0.7974, 0.3149, 0.8078, 0.297, 0.8286, 0.297, 0.8078, 0.297, 0.8078, 0.297, 0.8286, 0.297, 0.7974, 0.3149, 0.8078, 0.3329, 0.8078, 0.3329, 0.7974, 0.3149, 0.6314, 0.243, 0.8286, 0.297, 0.8286, 0.297, 0.6314, 0.243, 0.7974, 0.3149, 0.7974, 0.3149, 0.8078, 0.297, 0.8078, 0.3329, 0.6314, 0.243, 0.8078, 0.3329, 0.8078, 0.297, 0.7974, 0.3149, 0.8078, 0.297, 0.8286, 0.297, 0.8078, 0.297, 0.8286, 0.297, 0.7974, 0.3149, 0.8078, 0.3329, 0.7974, 0.3149, 0.7974, 0.3149, 0.8078, 0.3329, 0.8078, 0.3329, 0.7974, 0.3149, 0.8078, 0.297, 0.8078, 0.297, 0.8286, 0.297, 0.8078, 0.3329, 0.8078, 0.3329, 0.7974, 0.3149, 0.8286, 0.297, 0.8286, 0.297, 0.6314, 0.243, 0.6314, 0.243, 0.6314, 0.243, 0.8078, 0.3329, 0.8286, 0.297, 0.8078, 0.297, 0.7974, 0.3149, 0.8078, 0.3329, 0.6314, 0.243, 0.6314, 0.243, 0.8286, 0.297, 0.8286, 0.297, 0.6314, 0.243, 0.8078, 0.3329, 0.6314, 0.243, 0.6314, 0.243, 0.8078, 0.3329, 0.8078, 0.297, 0.7974, 0.3149, 0.7974, 0.3149, 0.8078, 0.297, 0.8286, 0.297, 0.8078, 0.297, 0.8078, 0.297, 0.8286, 0.297, 0.8182, 0.0, 0.9091, 0.1575, 0.7273, 0.1575, 0.7273, 0.1575, 0.5455, 0.1575, 0.6364, 0.0, 0.7273, 0.1575, 0.6364, 0.3149, 0.5455, 0.1575, 0.7273, 0.1575, 0.8078, 0.297, 0.7974, 0.3149, 0.6364, 0.3149, 0.5455, 0.1575, 0.6364, 0.3149, 0.4545, 0.3149, 0.9091, 0.1575, 0.8286, 0.297, 0.8078, 0.297, 0.7273, 0.1575, 0.8078, 0.3329, 0.8078, 0.3329, 0.6314, 0.243, 0.6314, 0.243, 0.7974, 0.3149, 0.7974, 0.3149, 0.8078, 0.3329, 0.8078, 0.3329, 0.8078, 0.297, 0.8078, 0.297, 0.7974, 0.3149, 0.7974, 0.3149, 0.6314, 0.243, 0.6314, 0.243, 0.8286, 0.297, 0.8286, 0.297, 0.7974, 0.3149, 0.7974, 0.3149, 0.8078, 0.3329, 0.8078, 0.3329, 0.8286, 0.297, 0.8286, 0.297, 0.8078, 0.297, 0.8078, 0.297, 0.8078, 0.3329, 0.8078, 0.3329, 0.6314, 0.243, 0.6314, 0.243, 0.8286, 0.297, 0.8286, 0.297, 0.8078, 0.297, 0.8078, 0.297, 0.8078, 0.3329, 0.8078, 0.3329, 0.6314, 0.243, 0.6314, 0.243, 0.8078, 0.297, 0.8078, 0.297, 0.7974, 0.3149, 0.7974, 0.3149, 0.6314, 0.243, 0.6314, 0.243, 0.8286, 0.297, 0.8286, 0.297, 0.7974, 0.3149, 0.7974, 0.3149, 0.8078, 0.3329, 0.8078, 0.3329, 0.8078, 0.297, 0.8078, 0.297, 0.7974, 0.3149, 0.7974, 0.3149, 0.6314, 0.243, 0.6314, 0.243, 0.8286, 0.297, 0.8286, 0.297, 0.7974, 0.3149, 0.7974, 0.3149, 0.8078, 0.3329, 0.8078, 0.3329, 0.8286, 0.297, 0.8286, 0.297, 0.8078, 0.297, 0.8078, 0.297, 0.8078, 0.3329, 0.8078, 0.3329, 0.6314, 0.243, 0.8286, 0.297, 0.8286, 0.297, 0.8078, 0.297, 0.8078, 0.297, 0.8078, 0.3329, 0.8078, 0.3329, 0.6314, 0.243, 0.6314, 0.243, 0.8078, 0.297, 0.8078, 0.297, 0.7974, 0.3149, 0.7974, 0.3149, 0.6314, 0.243, 0.6314, 0.243, 0.8286, 0.297, 0.8286, 0.297, 0.8078, 0.3329, 0.7974, 0.3149, 0.8078, 0.3329, 0.8078, 0.297, 0.8078, 0.297, 0.7974, 0.3149, 0.6314, 0.243, 0.6314, 0.243, 0.8286, 0.297, 0.7974, 0.3149, 0.7974, 0.3149, 0.8078, 0.3329, 0.8286, 0.297, 0.8286, 0.297, 0.8078, 0.297, 0.8078, 0.3329, 0.8078, 0.3329, 0.6314, 0.243, 0.6314, 0.243, 0.8078, 0.297, 0.8286, 0.297, 0.8078, 0.297, 0.6314, 0.243, 0.8078, 0.3329, 0.6314, 0.243, 0.7974, 0.3149, 0.8078, 0.297, 0.7974, 0.3149, 0.8286, 0.297, 0.6314, 0.243, 0.8286, 0.297, 0.8078, 0.297, 0.8078, 0.297, 0.7974, 0.3149, 0.8078, 0.297, 0.8078, 0.297, 0.7974, 0.3149, 0.7974, 0.3149, 0.6314, 0.243, 0.6314, 0.243, 0.8286, 0.297, 0.8286, 0.297, 0.7974, 0.3149, 0.7974, 0.3149, 0.8078, 0.3329, 0.8078, 0.3329, 0.8286, 0.297, 0.8286, 0.297, 0.8078, 0.297, 0.8078, 0.297, 0.8286, 0.297, 0.6314, 0.243, 0.8286, 0.297, 0.6314, 0.243, 0.6314, 0.243, 0.8286, 0.297, 0.8078, 0.3329, 0.8078, 0.3329, 0.6314, 0.243, 0.8286, 0.297, 0.8286, 0.297, 0.8078, 0.297, 0.7974, 0.3149, 0.7974, 0.3149, 0.8078, 0.3329, 0.8286, 0.297, 0.8286, 0.297, 0.8078, 0.297, 0.8078, 0.297, 0.8078, 0.3329, 0.7974, 0.3149, 0.8078, 0.3329, 0.8078, 0.297, 0.8286, 0.297, 0.8078, 0.297, 0.6314, 0.243, 0.8078, 0.3329, 0.6314, 0.243, 0.7974, 0.3149, 0.8078, 0.297, 0.7974, 0.3149, 0.8078, 0.3329, 0.8078, 0.3329, 0.6314, 0.243, 0.7974, 0.3149, 0.7974, 0.3149, 0.8078, 0.3329, 0.8078, 0.3329, 0.6314, 0.243, 0.6314, 0.243, 0.8286, 0.297, 0.8286, 0.297, 0.8078, 0.3329, 0.8078, 0.3329, 0.6314, 0.243, 0.6314, 0.243, 0.8078, 0.297, 0.8078, 0.297, 0.7974, 0.3149, 0.7974, 0.3149, 0.8078, 0.297, 0.8286, 0.297, 0.8078, 0.297, 0.8078, 0.297, 0.8078, 0.297, 0.7974, 0.3149, 0.8286, 0.297, 0.8286, 0.297, 0.8078, 0.297, 0.7974, 0.3149, 0.7974, 0.3149, 0.8078, 0.3329, 0.6314, 0.243, 0.6314, 0.243, 0.8286, 0.297, 0.8078, 0.3329, 0.8078, 0.3329, 0.6314, 0.243, 0.6314, 0.243, 0.8078, 0.3329, 0.7974, 0.3149, 0.8078, 0.3329, 0.8286, 0.297, 0.6314, 0.243, 0.8286, 0.297, 0.6314, 0.243, 0.8078, 0.3329, 0.6314, 0.243, 0.7974, 0.3149, 0.8078, 0.297, 0.7974, 0.3149, 0.6314, 0.243, 0.6314, 0.243, 0.8286, 0.297, 0.8078, 0.297, 0.8078, 0.297, 0.7974, 0.3149, 0.7974, 0.3149, 0.8286, 0.297, 0.8286, 0.297, 0.8078, 0.297, 0.8078, 0.297, 0.7974, 0.3149, 0.7974, 0.3149, 0.8078, 0.3329, 0.8078, 0.3329, 0.6314, 0.243, 0.6314, 0.243, 0.8286, 0.297, 0.8286, 0.297, 0.7974, 0.3149, 0.8078, 0.297, 0.7974, 0.3149, 0.8078, 0.3329, 0.8078, 0.3329, 0.6314, 0.243, 0.8078, 0.297, 0.8078, 0.297, 0.7974, 0.3149, 0.8286, 0.297, 0.8286, 0.297, 0.8078, 0.297, 0.7974, 0.3149, 0.7974, 0.3149, 0.8078, 0.3329, 0.7974, 0.3149, 0.7974, 0.3149, 0.8078, 0.3329, 0.8078, 0.3329, 0.8078, 0.297, 0.8286, 0.297, 0.8078, 0.297, 0.8078, 0.3329, 0.7974, 0.3149, 0.8078, 0.3329, 0.8286, 0.297, 0.6314, 0.243, 0.8286, 0.297, 0.6314, 0.243, 0.8078, 0.3329, 0.6314, 0.243, 0.8286, 0.297, 0.6314, 0.243, 0.8078, 0.3329, 0.7974, 0.3149, 0.8078, 0.297, 0.6314, 0.243, 0.6314, 0.243, 0.8286, 0.297, 0.8286, 0.297, 0.8078, 0.3329, 0.8078, 0.3329, 0.6314, 0.243, 0.6314, 0.243, 0.8078, 0.297, 0.8078, 0.297, 0.7974, 0.3149, 0.7974, 0.3149, 0.8286, 0.297, 0.8286, 0.297, 0.8078, 0.297, 0.8078, 0.297, 0.09091, 0.0, 0.0, 0.1575, 0.1818, 0.1575, 0.2727, 0.0, 0.1818, 0.1575, 0.3636, 0.1575, 0.1818, 0.1575, 0.0, 0.1575, 0.09091, 0.3149, 0.3636, 0.1575, 0.1818, 0.1575, 0.2727, 0.3149, 0.1818, 0.1575, 0.09091, 0.3149, 0.2727, 0.3149, 0.3636, 0.1575, 0.2727, 0.3149, 0.4545, 0.3149, 0.2727, 0.3149, 0.09091, 0.3149, 0.1818, 0.4724, 0.4545, 0.3149, 0.2727, 0.3149, 0.3636, 0.4724, 0.09091, 0.3149, 0.1818, 0.4724, 0.09091, 0.3149, 0.4545, 0.3149, 0.3636, 0.1575, 0.3636, 0.1575, 0.3636, 0.1575, 0.3636, 0.1575, 0.2727, 0.0, 0.09091, 0.0, 0.1818, 0.1575, 0.0, 0.1575, 0.2727, 0.0, 0.3636, 0.1575, 0.1818, 0.1575, 0.1818, 0.1575, 0.09091, 0.3149, 0.0, 0.1575, 0.3636, 0.1575, 0.2727, 0.3149, 0.1818, 0.1575, 0.1818, 0.1575, 0.2727, 0.3149, 0.09091, 0.3149, 0.3636, 0.1575, 0.4545, 0.3149, 0.2727, 0.3149, 0.2727, 0.3149, 0.1818, 0.4724, 0.09091, 0.3149, 0.4545, 0.3149, 0.3636, 0.4724, 0.2727, 0.3149, 0.6364, 0.3149, 0.5909, 0.3937, 0.5, 0.3937, 0.4545, 0.3149, 0.6364, 0.3149, 0.4545, 0.3149, 0.5, 0.3937, 0.5909, 0.3937, 0.0, 0.0, 0.5909, 0.3937, 0.6364, 0.3149, 0.7974, 0.3149, 0.8078, 0.3329, 0.0, 0.0, 0.7974, 0.3149, 0.8078, 0.3329, 0.7974, 0.3149, 0.7675, 0.4026, 0.7675, 0.4026, 0.7974, 0.3149, 0.6364, 0.3149, 0.5909, 0.3937, 0.6314, 0.243, 0.0, 0.0, 0.8078, 0.3329, 0.8078, 0.3329, 0.7675, 0.4026, 0.6314, 0.243, 0.6314, 0.243, 0.6314, 0.243, 0.8286, 0.297, 0.9091, 0.1575, 0.8286, 0.297, 0.07016, 0.243, 0.07016, 0.243, 0.08053, 0.297, 0.0, 0.1575, 0.08053, 0.297, 0.6626, 0.255, 0.6626, 0.255, 0.8268, 0.2999, 0.9091, 0.1575, 0.8268, 0.2999, 0.09091, 0.3149, 0.09091, 0.3149, 0.0, 0.1575, 0.3636, 0.1575, 0.3636, 0.1575, 0.2727, 0.0, 0.3946, 0.3495, 0.4545, 0.3149, 0.3946, 0.3495, 0.3636, 0.4032, 0.3636, 0.4724, 0.3636, 0.4032, 0.5455, 0.1575, 0.5455, 0.1575, 0.6364, 0.0, 0.4273, 0.2678, 0.3773, 0.181, 0.3636, 0.1575, 0.4545, 0.3149, 0.3773, 0.181, 0.4273, 0.2678, 0.4545, 0.3149, 0.3636, 0.1575, 0.3773, 0.181, 0.3773, 0.181, 0.3636, 0.1575, 0.3636, 0.1575])
me_icosphere_001.materials.append(mat_skin)
me_icosphere_001.materials.append(mat_eye)
me_icosphere_001.use_remesh_preserve_volume = False
me_icosphere_001.use_remesh_preserve_attributes = False
me_icosphere_001.use_mirror_vertex_groups = False
me_icosphere_001.update()

# ---- objects
ob_ant = bpy.data.objects.new('Ant', me_icosphere_001)
ob_camera = bpy.data.objects.new('Camera', cam_camera)
ob_point_001 = bpy.data.objects.new('Point.001', light_point_001)

# ---- transforms, parenting, visibility, modifiers, constraints
ob_ant.location = (-1.716, -0.9161, -0.5592)
ob_ant.rotation_euler = (0.0, -0.0, -0.04379)
ob_ant.scale = (1.152, 1.152, 1.152)
ob_ant.lineart.crease_threshold = 0.0
_vg = ob_ant.vertex_groups.new(name='Back1')
_vg = ob_ant.vertex_groups.new(name='Back2')
_vg = ob_ant.vertex_groups.new(name='Back3')
_vg = ob_ant.vertex_groups.new(name='Head')
_vg = ob_ant.vertex_groups.new(name='legFront1.r')
_vg = ob_ant.vertex_groups.new(name='legFront2.r')
_vg = ob_ant.vertex_groups.new(name='legFront3.r')
_vg = ob_ant.vertex_groups.new(name='legFront4.r')
_vg = ob_ant.vertex_groups.new(name='legFront5.r')
_vg = ob_ant.vertex_groups.new(name='legMid1.r')
_vg = ob_ant.vertex_groups.new(name='legMid2.r')
_vg = ob_ant.vertex_groups.new(name='legMid3.r')
_vg = ob_ant.vertex_groups.new(name='legMid4.r')
_vg = ob_ant.vertex_groups.new(name='legMid5.r')
_vg = ob_ant.vertex_groups.new(name='legBack1.r')
_vg = ob_ant.vertex_groups.new(name='legBack2.r')
_vg = ob_ant.vertex_groups.new(name='legBack3.r')
_vg = ob_ant.vertex_groups.new(name='legBack4.r')
_vg = ob_ant.vertex_groups.new(name='legBack5.r')
_vg = ob_ant.vertex_groups.new(name='Abdomen')
_vg = ob_ant.vertex_groups.new(name='Bone.005')
_vg = ob_ant.vertex_groups.new(name='Bone.006')
_vg = ob_ant.vertex_groups.new(name='Bone.007')
_vg = ob_ant.vertex_groups.new(name='Bone.008')
_vg = ob_ant.vertex_groups.new(name='Bone.009')
_vg = ob_ant.vertex_groups.new(name='legFront1.l')
_vg = ob_ant.vertex_groups.new(name='legFront2.l')
_vg = ob_ant.vertex_groups.new(name='legFront3.l')
_vg = ob_ant.vertex_groups.new(name='legFront4.l')
_vg = ob_ant.vertex_groups.new(name='legFront5.l')
_vg = ob_ant.vertex_groups.new(name='legMid1.l')
_vg = ob_ant.vertex_groups.new(name='legMid2.l')
_vg = ob_ant.vertex_groups.new(name='legMid3.l')
_vg = ob_ant.vertex_groups.new(name='legMid4.l')
_vg = ob_ant.vertex_groups.new(name='legMid5.l')
_vg = ob_ant.vertex_groups.new(name='legBack1.l')
_vg = ob_ant.vertex_groups.new(name='legBack2.l')
_vg = ob_ant.vertex_groups.new(name='legBack3.l')
_vg = ob_ant.vertex_groups.new(name='legBack4.l')
_vg = ob_ant.vertex_groups.new(name='legBack5.l')
_vg = ob_ant.vertex_groups.new(name='Bone.010')
_vg = ob_ant.vertex_groups.new(name='Bone.011')
_vg = ob_ant.vertex_groups.new(name='Bone.012')
_vg = ob_ant.vertex_groups.new(name='Bone.013')
_vg = ob_ant.vertex_groups.new(name='Bone.014')
_vg = ob_ant.vertex_groups.new(name='legFront1.l.002')
_vg = ob_ant.vertex_groups.new(name='legFront2.l.002')
_vg = ob_ant.vertex_groups.new(name='legFront3.l.002')
_vg = ob_ant.vertex_groups.new(name='legFront4.l.002')
_vg = ob_ant.vertex_groups.new(name='legFront5.l.002')
_vg = ob_ant.vertex_groups.new(name='legMid1.l.002')
_vg = ob_ant.vertex_groups.new(name='legMid2.l.002')
_vg = ob_ant.vertex_groups.new(name='legMid3.l.002')
_vg = ob_ant.vertex_groups.new(name='legMid4.l.002')
_vg = ob_ant.vertex_groups.new(name='legMid5.l.002')
_vg = ob_ant.vertex_groups.new(name='legBack1.l.002')
_vg = ob_ant.vertex_groups.new(name='legBack2.l.002')
_vg = ob_ant.vertex_groups.new(name='legBack3.l.002')
_vg = ob_ant.vertex_groups.new(name='legBack4.l.002')
_vg = ob_ant.vertex_groups.new(name='legBack5.l.002')
_vg = ob_ant.vertex_groups.new(name='Bone.015')
_vg = ob_ant.vertex_groups.new(name='Bone.016')
_vg = ob_ant.vertex_groups.new(name='Bone.017')
_vg = ob_ant.vertex_groups.new(name='Bone.018')
_vg = ob_ant.vertex_groups.new(name='legFront1.l.003')
_vg = ob_ant.vertex_groups.new(name='legFront2.l.003')
_vg = ob_ant.vertex_groups.new(name='legFront3.l.003')
_vg = ob_ant.vertex_groups.new(name='legFront4.l.003')
_vg = ob_ant.vertex_groups.new(name='legFront5.l.003')
_vg = ob_ant.vertex_groups.new(name='legMid1.l.003')
_vg = ob_ant.vertex_groups.new(name='legMid2.l.003')
_vg = ob_ant.vertex_groups.new(name='legMid3.l.003')
_vg = ob_ant.vertex_groups.new(name='legMid4.l.003')
_vg = ob_ant.vertex_groups.new(name='legMid5.l.003')
_vg = ob_ant.vertex_groups.new(name='legBack1.l.003')
_vg = ob_ant.vertex_groups.new(name='legBack2.l.003')
_vg = ob_ant.vertex_groups.new(name='legBack3.l.003')
_vg = ob_ant.vertex_groups.new(name='legBack4.l.003')
_vg = ob_ant.vertex_groups.new(name='legBack5.l.003')
_vg = ob_ant.vertex_groups.new(name='Bone.019')
_vg = ob_ant.vertex_groups.new(name='Back1.001')
ob_camera.location = (-39.97, -18.77, 35.36)
ob_camera.rotation_euler = (0.8988, 1.032e-06, -0.8848)
ob_camera.lineart.crease_threshold = 0.0
ob_point_001.location = (-15.52, -6.632, 7.835)
ob_point_001.lineart.crease_threshold = 0.0

# ---- collection membership
scene.collection.objects.link(ob_ant)
scene.collection.objects.link(ob_camera)
scene.collection.objects.link(ob_point_001)

# ---- scene / render settings (as saved in the file)
scene.camera = ob_camera
scene.frame_start = 1; scene.frame_end = 250; scene.frame_set(1)
scene.render.engine = 'BLENDER_EEVEE_NEXT'
scene.render.resolution_x = 3840
scene.render.resolution_y = 3840
scene.render.dither_intensity = 0.0
scene.render.film_transparent = True
scene.cycles.use_denoising = False
scene.cycles.samples = 128
scene.cycles.sampling_pattern = 'TABULATED_SOBOL'
scene.cycles.use_adaptive_sampling = False
scene.cycles.use_light_tree = False
scene.eevee.taa_render_samples = 128
scene.eevee.use_gtao = True
scene.view_settings.view_transform = 'Standard'
bpy.context.view_layer.update()
